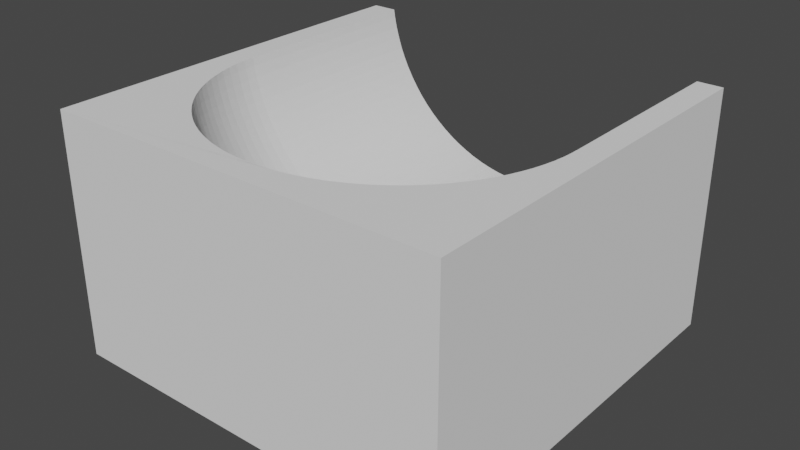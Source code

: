 # Source: duplo006.blend  (saved by Blender 2.91.10; exported with 4.5.12 LTS)
import bpy
from mathutils import Matrix  # noqa: F401  (used for matrix-valued properties, if any)

bpy.ops.wm.read_factory_settings(use_empty=True)
scene = bpy.context.scene
scene.name = 'Scene'

# ---- collections
col_collection = bpy.data.collections.new('Collection'); scene.collection.children.link(col_collection)

# ---- world
world_world = bpy.data.worlds.new('World'); scene.world = world_world
world_world.use_nodes = True; world_world.node_tree.nodes.clear()
_N = world_world.node_tree.nodes; _L = world_world.node_tree.links
n0 = _N.new('ShaderNodeOutputWorld'); n0.name = 'World Output'; n0.location = (300, 300)
n1 = _N.new('ShaderNodeBackground'); n1.name = 'Background'; n1.location = (10, 300)
n1.inputs[0].default_value = (0.05088, 0.05088, 0.05088, 1.0)
_L.new(n1.outputs[0], n0.inputs[0])
n0.is_active_output = True
world_world.color = (0.05088, 0.05088, 0.05088)
world_world.use_sun_shadow = False
world_world.sun_shadow_jitter_overblur = 0.0

# ---- meshes
me_end = bpy.data.meshes.new('End')
me_end.from_pydata([(-15.85, -15.85, -9.6), (-15.85, -15.85, 9.6), (-15.85, 15.85, -9.6), (-15.85, 15.85, 9.6), (15.85, -15.85, -9.6), (15.85, -15.85, 9.6), (12.86, -6.825, -9.6), (14.45, -9.175, -9.6), (12.86, -9.175, -9.6), (14.45, 14.45, -9.6), (15.85, 15.85, -9.6), (-14.45, -9.175, -9.6), (-14.45, -14.45, -9.6), (-9.175, -14.45, -9.6), (6.825, -14.45, -9.6), (-6.825, -14.45, -9.6), (-9.175, -12.86, -9.6), (14.45, -14.45, -9.6), (9.175, -14.45, -9.6), (6.825, -12.86, -9.6), (9.175, -12.86, -9.6), (-14.45, 9.175, -9.6), (-14.45, 14.45, -9.6), (14.45, 6.825, -9.6), (14.45, -6.825, -9.6), (12.86, 9.175, -9.6), (12.86, 6.825, -9.6), (-9.175, 14.45, -9.6), (-6.825, 12.86, -9.6), (-9.175, 12.86, -9.6), (14.45, 9.175, -9.6), (-6.825, 14.45, -9.6), (9.175, 14.45, -9.6), (6.825, 14.45, -9.6), (9.175, 12.86, -9.6), (6.825, 12.86, -9.6), (-14.45, -6.825, -9.6), (-12.86, -6.825, -9.6), (-12.86, 6.825, -9.6), (-12.86, 9.175, -9.6), (-14.45, 6.825, -9.6), (-12.86, -9.175, -9.6), (-6.825, -12.86, -9.6), (-3.482, 15.85, -1.96), (-4.326, 15.85, -1.715), (-13.75, 15.85, 8.977), (-13.85, 15.85, 9.6), (-13.56, 15.85, 8.118), (-13.31, 15.85, 7.274), (-13.02, 15.85, 6.446), (-12.67, 15.85, 5.639), (-12.27, 15.85, 4.855), (-11.82, 15.85, 4.098), (-11.33, 15.85, 3.371), (-10.79, 15.85, 2.676), (-10.21, 15.85, 2.016), (-9.584, 15.85, 1.394), (-8.924, 15.85, 0.8128), (-8.229, 15.85, 0.2738), (-7.502, 15.85, -0.2206), (-6.745, 15.85, -0.6683), (-5.961, 15.85, -1.068), (-5.154, 15.85, -1.417), (-2.623, 15.85, -2.152), (-1.755, 15.85, -2.29), (-0.8791, 15.85, -2.372), (0.0, 15.85, -2.4), (0.8791, 15.85, -2.372), (1.755, 15.85, -2.29), (2.623, 15.85, -2.152), (3.482, 15.85, -1.96), (4.326, 15.85, -1.715), (5.154, 15.85, -1.417), (5.961, 15.85, -1.068), (6.745, 15.85, -0.6683), (7.502, 15.85, -0.2206), (8.229, 15.85, 0.2738), (8.924, 15.85, 0.8128), (9.584, 15.85, 1.394), (10.21, 15.85, 2.016), (10.79, 15.85, 2.676), (11.33, 15.85, 3.371), (11.82, 15.85, 4.098), (12.27, 15.85, 4.855), (12.67, 15.85, 5.639), (13.02, 15.85, 6.446), (13.31, 15.85, 7.274), (13.56, 15.85, 8.118), (13.75, 15.85, 8.977), (13.85, 15.85, 9.6), (15.85, 15.85, 9.6), (1.655, -13.75, 9.6), (13.85, -4.441e-16, 9.6), (13.84, -4.441e-16, 9.6), (13.84, -0.4398, 9.6), (13.83, -0.6917, 9.6), (13.79, -1.318, 9.6), (13.75, -1.579, 9.6), (13.68, -2.19, 9.6), (13.62, -2.469, 9.6), (13.51, -3.054, 9.6), (13.43, -3.358, 9.6), (13.29, -3.906, 9.6), (13.18, -4.242, 9.6), (13.01, -4.742, 9.6), (12.86, -5.12, 9.6), (12.69, -5.56, 9.6), (12.48, -5.987, 9.6), (12.31, -6.356, 9.6), (12.04, -6.84, 9.6), (11.88, -7.127, 9.6), (11.52, -7.678, 9.6), (11.4, -7.869, 9.6), (10.94, -8.497, 9.6), (10.88, -8.581, 9.6), (10.48, -9.051, 9.6), (10.31, -9.258, 9.6), (10.27, -9.3, 9.6), (9.692, -9.899, 9.6), (9.479, -10.09, 9.6), (9.035, -10.5, 9.6), (-4.299, -13.17, 9.6), (-4.664, -13.04, 9.6), (8.574, -10.87, 9.6), (8.341, -11.06, 9.6), (7.789, -11.45, 9.6), (7.609, -11.58, 9.6), (7.474, -11.66, 9.6), (-3.151, -13.49, 9.6), (-3.205, -13.48, 9.6), (6.837, -12.05, 9.6), (6.155, -12.41, 9.6), (6.032, -12.47, 9.6), (-2.418, -13.64, 9.6), (-2.63, -13.6, 9.6), (5.665, -12.64, 9.6), (5.186, -12.85, 9.6), (5.051, -12.9, 9.6), (-1.655, -13.75, 9.6), (-1.738, -13.74, 9.6), (4.299, -13.17, 9.6), (4.25, -13.19, 9.6), (4.17, -13.21, 9.6), (3.638, -13.36, 9.6), (3.353, -13.44, 9.6), (3.151, -13.49, 9.6), (3.04, -13.51, 9.6), (2.753, -13.57, 9.6), (2.476, -13.63, 9.6), (2.418, -13.64, 9.6), (0.6409, -13.84, 9.6), (0.5135, -13.84, 9.6), (2.306, -13.66, 9.6), (2.13, -13.69, 9.6), (1.878, -13.72, 9.6), (1.799, -13.73, 9.6), (1.269, -13.79, 9.6), (1.126, -13.81, 9.6), (1.546, -13.76, 9.6), (1.453, -13.77, 9.6), (0.8901, -13.83, 9.6), (0.7919, -13.83, 9.6), (1.324, -13.79, 9.6), (1.1, -13.81, 9.6), (0.9467, -13.82, 9.6), (0.9411, -13.82, 9.6), (-0.6582, -13.84, 9.6), (-0.7919, -13.83, 9.6), (0.7877, -13.83, 9.6), (0.6498, -13.84, 9.6), (0.3664, -13.85, 9.6), (0.2527, -13.85, 9.6), (0.501, -13.84, 9.6), (0.3815, -13.85, 9.6), (0.2359, -13.85, 9.6), (0.1081, -13.85, 9.6), (0.0, -13.85, 9.6), (0.1258, -13.85, 9.6), (-0.1434, -13.85, 9.6), (-0.2527, -13.85, 9.6), (-0.01797, -13.85, 9.6), (-0.1258, -13.85, 9.6), (-0.5254, -13.84, 9.6), (-0.6498, -13.84, 9.6), (-0.2691, -13.85, 9.6), (-0.3815, -13.85, 9.6), (-0.3961, -13.85, 9.6), (-0.5135, -13.84, 9.6), (-1.269, -13.79, 9.6), (-1.386, -13.78, 9.6), (-0.7957, -13.83, 9.6), (-0.8901, -13.83, 9.6), (-0.9366, -13.82, 9.6), (-0.9411, -13.82, 9.6), (-1.079, -13.81, 9.6), (-1.1, -13.81, 9.6), (-1.228, -13.8, 9.6), (-1.878, -13.72, 9.6), (-2.13, -13.69, 9.6), (-1.453, -13.77, 9.6), (-1.555, -13.76, 9.6), (-2.899, -13.54, 9.6), (-2.156, -13.68, 9.6), (-2.306, -13.66, 9.6), (-2.389, -13.65, 9.6), (-2.753, -13.57, 9.6), (-3.871, -13.3, 9.6), (-4.25, -13.19, 9.6), (-3.353, -13.44, 9.6), (-3.527, -13.4, 9.6), (-3.638, -13.36, 9.6), (-13.79, -1.318, 9.6), (-13.8, -1.064, 9.6), (-4.269, -13.18, 9.6), (-5.051, -12.9, 9.6), (-5.117, -12.87, 9.6), (-5.186, -12.85, 9.6), (-5.57, -12.68, 9.6), (-6.032, -12.47, 9.6), (-6.076, -12.45, 9.6), (-6.155, -12.41, 9.6), (-6.576, -12.19, 9.6), (-6.837, -12.05, 9.6), (-7.103, -11.89, 9.6), (-7.609, -11.58, 9.6), (-7.655, -11.55, 9.6), (-7.789, -11.45, 9.6), (-8.193, -11.17, 9.6), (-8.341, -11.06, 9.6), (-8.733, -10.75, 9.6), (-9.035, -10.5, 9.6), (-9.275, -10.28, 9.6), (-9.692, -9.899, 9.6), (-9.81, -9.777, 9.6), (-10.31, -9.258, 9.6), (-10.33, -9.231, 9.6), (-10.48, -9.051, 9.6), (-10.82, -8.646, 9.6), (-10.88, -8.581, 9.6), (-11.29, -8.023, 9.6), (-11.4, -7.869, 9.6), (-11.73, -7.364, 9.6), (-11.88, -7.127, 9.6), (-12.13, -6.67, 9.6), (-12.31, -6.356, 9.6), (-12.5, -5.944, 9.6), (-12.69, -5.56, 9.6), (-12.83, -5.189, 9.6), (-13.01, -4.742, 9.6), (-13.12, -4.406, 9.6), (-13.29, -3.906, 9.6), (-13.37, -3.599, 9.6), (-13.51, -3.054, 9.6), (-13.56, -2.771, 9.6), (-13.68, -2.19, 9.6), (-13.71, -1.925, 9.6), (-13.84, -0.4398, 9.6), (-13.84, -4.441e-16, 9.6), (-13.85, -4.441e-16, 9.6), (-14.45, -9.175, -4.0), (-14.45, -14.45, -4.0), (-12.76, -9.175, -9.295), (-12.86, -9.175, -9.295), (-12.76, -9.175, -4.0), (-12.86, -6.825, -9.295), (-14.45, -6.825, -4.0), (-12.76, -6.825, -4.0), (-12.76, -6.825, -9.295), (-14.45, 6.825, -4.0), (-12.76, 6.825, -9.295), (-12.86, 6.825, -9.295), (-12.76, 6.825, -4.0), (-12.86, 9.175, -9.295), (-14.45, 9.175, -4.0), (-12.76, 9.175, -4.0), (-12.76, 9.175, -9.295), (-14.45, 14.45, -4.0), (-9.175, 14.45, -4.0), (-9.175, 12.76, -9.295), (-9.175, 12.76, -4.0), (-9.175, 12.86, -9.295), (-6.825, 12.86, -9.295), (-6.825, 12.76, -4.0), (-6.825, 12.76, -9.295), (-6.825, 14.45, -4.0), (6.825, 14.45, -4.0), (6.825, 12.76, -9.295), (6.825, 12.76, -4.0), (6.825, 12.86, -9.295), (9.175, 12.86, -9.295), (9.175, 12.76, -4.0), (9.175, 12.76, -9.295), (9.175, 14.45, -4.0), (14.45, 14.45, -4.0), (14.45, 9.175, -4.0), (12.76, 9.175, -9.295), (12.76, 9.175, -4.0), (12.86, 9.175, -9.295), (12.86, 6.825, -9.295), (12.76, 6.825, -4.0), (12.76, 6.825, -9.295), (14.45, 6.825, -4.0), (14.45, -6.825, -4.0), (12.76, -6.825, -9.295), (12.76, -6.825, -4.0), (12.86, -6.825, -9.295), (12.86, -9.175, -9.295), (12.76, -9.175, -4.0), (12.76, -9.175, -9.295), (14.45, -9.175, -4.0), (14.45, -14.45, -4.0), (9.175, -14.45, -4.0), (9.175, -12.76, -9.295), (9.175, -12.86, -9.295), (9.175, -12.76, -4.0), (6.825, -12.86, -9.295), (6.825, -14.45, -4.0), (6.825, -12.76, -4.0), (6.825, -12.76, -9.295), (-6.825, -14.45, -4.0), (-6.825, -12.76, -9.295), (-6.825, -12.86, -9.295), (-6.825, -12.76, -4.0), (-9.175, -12.86, -9.295), (-9.175, -14.45, -4.0), (-9.175, -12.76, -4.0), (-9.175, -12.76, -9.295), (13.75, -5.825e-16, 8.977), (13.56, -7.731e-16, 8.118), (13.31, -9.606e-16, 7.274), (13.02, -1.144e-15, 6.446), (12.67, -1.324e-15, 5.639), (12.27, -1.498e-15, 4.855), (11.82, -1.666e-15, 4.098), (11.33, -1.827e-15, 3.371), (10.79, -1.982e-15, 2.676), (10.21, -2.128e-15, 2.016), (9.584, -2.266e-15, 1.394), (8.924, -2.395e-15, 0.8128), (8.229, -2.515e-15, 0.2738), (7.502, -2.625e-15, -0.2206), (6.745, -2.724e-15, -0.6683), (5.961, -2.813e-15, -1.068), (5.154, -2.89e-15, -1.417), (4.326, -2.956e-15, -1.715), (3.482, -3.011e-15, -1.96), (2.623, -3.054e-15, -2.152), (1.755, -3.084e-15, -2.29), (0.8791, -3.102e-15, -2.372), (0.0, -3.109e-15, -2.4), (-0.8791, -3.102e-15, -2.372), (-1.755, -3.084e-15, -2.29), (-2.623, -3.054e-15, -2.152), (-3.482, -3.011e-15, -1.96), (-4.326, -2.956e-15, -1.715), (-5.154, -2.89e-15, -1.417), (-5.961, -2.813e-15, -1.068), (-6.745, -2.724e-15, -0.6683), (-7.502, -2.625e-15, -0.2206), (-8.229, -2.515e-15, 0.2738), (-8.924, -2.395e-15, 0.8128), (-9.584, -2.266e-15, 1.394), (-10.21, -2.128e-15, 2.016), (-10.79, -1.982e-15, 2.676), (-11.33, -1.827e-15, 3.371), (-11.82, -1.666e-15, 4.098), (-12.27, -1.498e-15, 4.855), (-12.67, -1.324e-15, 5.639), (-13.02, -1.144e-15, 6.446), (-13.31, -9.606e-16, 7.274), (-13.56, -7.731e-16, 8.118), (-13.75, -5.825e-16, 8.977), (-13.55, -7.727e-16, 8.12), (-13.31, -9.601e-16, 7.276), (-13.01, -1.144e-15, 6.449), (-12.66, -1.323e-15, 5.642), (-12.26, -1.497e-15, 4.859), (-11.81, -1.665e-15, 4.102), (-11.32, -1.826e-15, 3.375), (-10.78, -1.981e-15, 2.68), (-10.2, -2.127e-15, 2.021), (-9.579, -2.265e-15, 1.399), (-8.92, -2.394e-15, 0.8181), (-8.225, -2.514e-15, 0.2794), (-7.498, -2.623e-15, -0.2148), (-6.741, -2.723e-15, -0.6622), (-5.958, -2.811e-15, -1.061), (-5.151, -2.889e-15, -1.41), (-4.324, -2.955e-15, -1.708), (-3.48, -3.009e-15, -1.953), (-2.622, -3.052e-15, -2.145), (-1.754, -3.083e-15, -2.283), (-0.8786, -3.101e-15, -2.365), (0.0, -3.107e-15, -2.393), (0.8786, -3.101e-15, -2.365), (1.754, -3.083e-15, -2.283), (2.622, -3.052e-15, -2.145), (3.48, -3.009e-15, -1.953), (4.324, -2.955e-15, -1.708), (5.151, -2.889e-15, -1.41), (5.958, -2.811e-15, -1.061), (6.741, -2.723e-15, -0.6622), (7.498, -2.623e-15, -0.2148), (8.225, -2.514e-15, 0.2794), (8.92, -2.394e-15, 0.8181), (9.579, -2.265e-15, 1.399), (10.2, -2.127e-15, 2.021), (10.78, -1.981e-15, 2.68), (11.32, -1.826e-15, 3.375), (11.81, -1.665e-15, 4.102), (12.26, -1.497e-15, 4.859), (12.66, -1.323e-15, 5.642), (13.01, -1.144e-15, 6.449), (13.31, -9.601e-16, 7.276), (13.55, -7.727e-16, 8.12), (13.75, -5.822e-16, 8.978), (-13.75, -5.822e-16, 8.978), (-13.75, -0.4398, 8.978), (-13.69, -1.318, 8.988), (-13.58, -2.19, 9.009), (-13.42, -3.054, 9.04), (-13.21, -3.906, 9.081), (-12.94, -4.742, 9.132), (-12.62, -5.56, 9.192), (-12.25, -6.356, 9.263), (-11.84, -7.127, 9.342), (-11.37, -7.869, 9.43), (-10.87, -8.581, 9.527), (-10.71, -8.581, 8.849), (-10.17, -9.258, 8.988), (-9.588, -9.899, 9.138), (-8.967, -10.5, 9.298), (-8.311, -11.06, 9.466), (-8.161, -11.06, 8.948), (-7.484, -11.58, 9.168), (-6.778, -12.05, 9.398), (-6.626, -12.05, 8.977), (-5.91, -12.47, 9.26), (-5.17, -12.85, 9.553), (-5.031, -12.85, 9.233), (-4.291, -13.17, 9.581), (-4.156, -13.17, 9.315), (-4.004, -13.17, 9.059), (-3.298, -13.44, 9.507), (-3.16, -13.44, 9.304), (-3.01, -13.44, 9.11), (-2.847, -13.44, 8.926), (-2.226, -13.66, 9.509), (-2.091, -13.66, 9.374), (-1.947, -13.66, 9.247), (-1.795, -13.66, 9.129), (-1.636, -13.66, 9.021), (-1.471, -13.66, 8.924), (-1.3, -13.66, 8.837), (-1.124, -13.66, 8.76), (-0.8062, -13.83, 9.564), (-0.6768, -13.83, 9.517), (-0.5447, -13.83, 9.479), (-0.4104, -13.83, 9.449), (-0.2745, -13.83, 9.427), (-0.1375, -13.83, 9.414), (0.0, -13.83, 9.41), (0.1375, -13.83, 9.414), (0.2745, -13.83, 9.427), (0.4104, -13.83, 9.449), (0.5447, -13.83, 9.479), (0.6768, -13.83, 9.517), (0.8062, -13.83, 9.564), (1.3, -13.66, 8.837), (1.471, -13.66, 8.924), (1.636, -13.66, 9.021), (1.795, -13.66, 9.129), (1.947, -13.66, 9.247), (2.091, -13.66, 9.374), (2.226, -13.66, 9.509), (3.01, -13.44, 9.11), (3.16, -13.44, 9.304), (3.298, -13.44, 9.507), (4.156, -13.17, 9.315), (4.291, -13.17, 9.581), (5.17, -12.85, 9.553), (5.91, -12.47, 9.26), (6.778, -12.05, 9.398), (7.484, -11.58, 9.168), (8.311, -11.06, 9.466), (8.967, -10.5, 9.298), (9.588, -9.899, 9.138), (10.17, -9.258, 8.988), (10.87, -8.581, 9.527), (11.37, -7.869, 9.43), (11.84, -7.127, 9.342), (12.25, -6.356, 9.263), (12.62, -5.56, 9.192), (12.94, -4.742, 9.132), (13.21, -3.906, 9.081), (13.42, -3.054, 9.04), (13.58, -2.19, 9.009), (13.69, -1.318, 8.988), (13.75, -0.4398, 8.978), (0.4161, -6.614, -4.0), (-0.4161, -6.614, -4.0), (-6.627, 0.0, -4.0), (-6.162, -2.44, -4.0), (-5.808, -3.193, -4.0), (-6.575, -0.8306, -4.0), (-6.419, -1.648, -4.0), (-1.242, 6.51, -4.0), (-0.4161, 6.614, -4.0), (0.4161, 6.614, -4.0), (1.242, 6.51, -4.0), (2.048, 6.303, -4.0), (2.822, 5.997, -4.0), (3.551, 5.596, -4.0), (5.362, 3.895, -4.0), (5.808, 3.193, -4.0), (1.242, -6.51, -4.0), (5.808, -3.193, -4.0), (5.362, -3.895, -4.0), (2.048, -6.303, -4.0), (2.822, -5.997, -4.0), (3.551, -5.596, -4.0), (4.224, -5.106, -4.0), (4.831, -4.537, -4.0), (6.162, -2.44, -4.0), (6.419, -1.648, -4.0), (6.575, -0.8306, -4.0), (6.627, 0.0, -4.0), (6.162, 2.44, -4.0), (4.224, 5.106, -4.0), (4.831, 4.537, -4.0), (-2.048, 6.303, -4.0), (-2.822, 5.997, -4.0), (-3.551, 5.596, -4.0), (-4.224, 5.106, -4.0), (-4.831, 4.537, -4.0), (-5.362, 3.895, -4.0), (-5.808, 3.193, -4.0), (-6.162, 2.44, -4.0), (-6.419, 1.648, -4.0), (-6.575, 0.8306, -4.0), (6.419, 1.648, -4.0), (-5.362, -3.895, -4.0), (-4.831, -4.537, -4.0), (-4.224, -5.106, -4.0), (-3.551, -5.596, -4.0), (-2.822, -5.997, -4.0), (-2.048, -6.303, -4.0), (-1.242, -6.51, -4.0), (6.575, 0.8306, -4.0), (13.55, -0.4398, 8.12), (13.31, -0.4398, 7.276), (13.01, -0.4398, 6.449), (12.66, -0.4398, 5.642), (12.26, -0.4398, 4.859), (11.81, -0.4398, 4.102), (11.32, -0.4398, 3.375), (10.78, -0.4398, 2.68), (10.2, -0.4398, 2.021), (9.579, -0.4398, 1.399), (8.92, -0.4398, 0.8181), (8.225, -0.4398, 0.2794), (7.498, -0.4398, -0.2148), (6.741, -0.4398, -0.6622), (5.958, -0.4398, -1.061), (5.151, -0.4398, -1.41), (4.324, -0.4398, -1.708), (3.48, -0.4398, -1.953), (2.622, -0.4398, -2.145), (1.754, -0.4398, -2.283), (0.8786, -0.4398, -2.365), (0.0, -0.4398, -2.393), (-0.8786, -0.4398, -2.365), (-1.754, -0.4398, -2.283), (-2.622, -0.4398, -2.145), (-3.48, -0.4398, -1.953), (-4.324, -0.4398, -1.708), (-5.151, -0.4398, -1.41), (-5.958, -0.4398, -1.061), (-6.741, -0.4398, -0.6622), (-7.498, -0.4398, -0.2148), (-8.225, -0.4398, 0.2794), (-8.92, -0.4398, 0.8181), (-9.579, -0.4398, 1.399), (-10.2, -0.4398, 2.021), (-10.78, -0.4398, 2.68), (-11.32, -0.4398, 3.375), (-11.81, -0.4398, 4.102), (-12.26, -0.4398, 4.859), (-12.66, -0.4398, 5.642), (-13.01, -0.4398, 6.449), (-13.31, -0.4398, 7.276), (-13.55, -0.4398, 8.12), (-13.5, -1.318, 8.134), (-13.39, -2.19, 8.161), (-13.23, -3.054, 8.202), (-13.02, -3.906, 8.257), (-12.76, -4.742, 8.324), (-12.44, -5.56, 8.405), (-12.08, -6.356, 8.498), (-11.67, -7.127, 8.603), (-11.22, -7.869, 8.72), (-10.52, -8.581, 8.182), (-11.01, -7.869, 8.022), (-9.988, -9.258, 8.355), (-9.415, -9.899, 8.541), (-8.805, -10.5, 8.739), (-7.978, -11.06, 8.441), (-8.608, -10.5, 8.192), (-7.317, -11.58, 8.703), (-6.448, -12.05, 8.566), (-7.12, -11.58, 8.249), (-5.751, -12.47, 8.894), (-4.872, -12.85, 8.921), (-5.57, -12.47, 8.538), (-4.695, -12.85, 8.621), (-3.837, -13.17, 8.813), (-4.498, -12.85, 8.332), (-3.654, -13.17, 8.577), (-3.457, -13.17, 8.354), (-2.674, -13.44, 8.753), (-3.246, -13.17, 8.143), (-2.49, -13.44, 8.59), (-2.296, -13.44, 8.44), (-2.093, -13.44, 8.302), (-1.882, -13.44, 8.177), (-1.663, -13.44, 8.066), (-1.438, -13.44, 7.968), (-0.9437, -13.66, 8.695), (-1.207, -13.44, 7.885), (-0.7595, -13.66, 8.642), (-0.5723, -13.66, 8.6), (-0.3828, -13.66, 8.57), (-0.1918, -13.66, 8.552), (0.0, -13.66, 8.546), (0.1918, -13.66, 8.552), (0.3828, -13.66, 8.57), (0.5723, -13.66, 8.6), (0.7595, -13.66, 8.642), (0.9437, -13.66, 8.695), (1.124, -13.66, 8.76), (1.882, -13.44, 8.177), (1.663, -13.44, 8.066), (2.093, -13.44, 8.302), (2.296, -13.44, 8.44), (2.49, -13.44, 8.59), (2.674, -13.44, 8.753), (2.847, -13.44, 8.926), (3.837, -13.17, 8.813), (3.654, -13.17, 8.577), (4.004, -13.17, 9.059), (5.031, -12.85, 9.233), (4.872, -12.85, 8.921), (5.751, -12.47, 8.894), (6.626, -12.05, 8.977), (7.317, -11.58, 8.703), (8.161, -11.06, 8.948), (8.805, -10.5, 8.739), (9.415, -9.899, 8.541), (9.988, -9.258, 8.355), (10.71, -8.581, 8.849), (11.22, -7.869, 8.72), (11.67, -7.127, 8.603), (12.08, -6.356, 8.498), (12.44, -5.56, 8.405), (12.76, -4.742, 8.324), (13.02, -3.906, 8.257), (13.23, -3.054, 8.202), (13.39, -2.19, 8.161), (13.5, -1.318, 8.134), (-6.627, 0.0, -9.45), (-6.575, 0.8306, -9.45), (-6.575, -0.8306, -9.45), (-6.419, 1.648, -9.45), (-6.162, 2.44, -9.45), (-5.808, 3.193, -9.45), (-5.362, 3.895, -9.45), (-4.831, 4.537, -9.45), (-4.224, 5.106, -9.45), (-3.551, 5.596, -9.45), (-2.822, 5.997, -9.45), (-2.048, 6.303, -9.45), (-1.242, 6.51, -9.45), (-0.4161, 6.614, -9.45), (0.4161, 6.614, -9.45), (1.242, 6.51, -9.45), (2.048, 6.303, -9.45), (2.822, 5.997, -9.45), (3.551, 5.596, -9.45), (4.224, 5.106, -9.45), (4.831, 4.537, -9.45), (5.362, 3.895, -9.45), (5.808, 3.193, -9.45), (6.162, 2.44, -9.45), (6.419, 1.648, -9.45), (6.575, 0.8306, -9.45), (6.627, 0.0, -9.45), (6.575, -0.8306, -9.45), (6.419, -1.648, -9.45), (6.162, -2.44, -9.45), (5.808, -3.193, -9.45), (5.362, -3.895, -9.45), (4.831, -4.537, -9.45), (4.224, -5.106, -9.45), (3.551, -5.596, -9.45), (2.822, -5.997, -9.45), (2.048, -6.303, -9.45), (1.242, -6.51, -9.45), (0.4161, -6.614, -9.45), (-0.4161, -6.614, -9.45), (-1.242, -6.51, -9.45), (-2.048, -6.303, -9.45), (-2.822, -5.997, -9.45), (-3.551, -5.596, -9.45), (-4.224, -5.106, -9.45), (-4.831, -4.537, -9.45), (-5.362, -3.895, -9.45), (-5.808, -3.193, -9.45), (-6.162, -2.44, -9.45), (-6.419, -1.648, -9.45), (13.26, -1.318, 7.293), (12.96, -1.318, 6.469), (12.61, -1.318, 5.666), (12.21, -1.318, 4.885), (11.77, -1.318, 4.132), (11.28, -1.318, 3.408), (10.74, -1.318, 2.716), (10.16, -1.318, 2.059), (9.541, -1.318, 1.44), (8.884, -1.318, 0.8607), (8.192, -1.318, 0.324), (7.468, -1.318, -0.1681), (6.715, -1.318, -0.6138), (5.934, -1.318, -1.011), (5.131, -1.318, -1.359), (4.307, -1.318, -1.656), (3.466, -1.318, -1.9), (2.612, -1.318, -2.091), (1.747, -1.318, -2.228), (0.8752, -1.318, -2.31), (0.0, -1.318, -2.338), (-0.8752, -1.318, -2.31), (-1.747, -1.318, -2.228), (-2.612, -1.318, -2.091), (-3.466, -1.318, -1.9), (-4.307, -1.318, -1.656), (-5.131, -1.318, -1.359), (-5.934, -1.318, -1.011), (-6.715, -1.318, -0.6138), (-7.468, -1.318, -0.1681), (-8.192, -1.318, 0.324), (-8.884, -1.318, 0.8607), (-9.541, -1.318, 1.44), (-10.16, -1.318, 2.059), (-10.74, -1.318, 2.716), (-11.28, -1.318, 3.408), (-11.77, -1.318, 4.132), (-12.21, -1.318, 4.885), (-12.61, -1.318, 5.666), (-12.96, -1.318, 6.469), (-13.26, -1.318, 7.293), (-13.15, -2.19, 7.327), (-12.99, -3.054, 7.378), (-12.79, -3.906, 7.446), (-12.53, -4.742, 7.53), (-12.22, -5.56, 7.63), (-11.86, -6.356, 7.745), (-11.46, -7.127, 7.876), (-10.77, -7.869, 7.337), (-11.2, -7.127, 7.164), (-10.29, -8.581, 7.528), (-9.764, -9.258, 7.734), (-9.204, -9.899, 7.956), (-8.377, -10.5, 7.658), (-8.957, -9.899, 7.385), (-7.764, -11.06, 7.947), (-6.896, -11.58, 7.809), (-7.519, -11.06, 7.466), (-6.245, -12.05, 8.167), (-5.366, -12.47, 8.194), (-6.017, -12.05, 7.781), (-5.142, -12.47, 7.864), (-4.284, -12.85, 8.056), (-4.897, -12.47, 7.549), (-4.053, -12.85, 7.794), (-3.806, -12.85, 7.547), (-3.023, -13.17, 7.946), (-3.544, -12.85, 7.316), (-2.787, -13.17, 7.763), (-2.541, -13.17, 7.596), (-2.285, -13.17, 7.444), (-2.019, -13.17, 7.309), (-1.746, -13.17, 7.191), (-1.465, -13.17, 7.09), (-0.9714, -13.44, 7.817), (-1.179, -13.17, 7.007), (-0.7319, -13.44, 7.763), (-0.4895, -13.44, 7.725), (-0.2453, -13.44, 7.702), (0.0, -13.44, 7.694), (0.2453, -13.44, 7.702), (0.4895, -13.44, 7.725), (0.7319, -13.44, 7.763), (0.9714, -13.44, 7.817), (1.207, -13.44, 7.885), (1.438, -13.44, 7.968), (2.541, -13.17, 7.596), (2.285, -13.17, 7.444), (2.019, -13.17, 7.309), (2.787, -13.17, 7.763), (3.023, -13.17, 7.946), (3.246, -13.17, 8.143), (3.457, -13.17, 8.354), (4.695, -12.85, 8.621), (4.498, -12.85, 8.332), (4.284, -12.85, 8.056), (5.57, -12.47, 8.538), (6.448, -12.05, 8.566), (7.12, -11.58, 8.249), (7.978, -11.06, 8.441), (8.608, -10.5, 8.192), (9.204, -9.899, 7.956), (9.764, -9.258, 7.734), (10.52, -8.581, 8.182), (11.01, -7.869, 8.022), (11.46, -7.127, 7.876), (11.86, -6.356, 7.745), (12.22, -5.56, 7.63), (12.53, -4.742, 7.53), (12.79, -3.906, 7.446), (12.99, -3.054, 7.378), (13.15, -2.19, 7.327), (-6.377, 0.8056, -9.45), (-5.976, 2.366, -9.45), (-5.632, 3.096, -9.45), (-5.2, 3.778, -9.45), (-4.685, 4.4, -9.45), (-4.097, 4.952, -9.45), (-3.444, 5.427, -9.45), (-2.737, 5.816, -9.45), (-1.986, 6.113, -9.45), (-1.204, 6.314, -9.45), (-0.4036, 6.415, -9.45), (0.4036, 6.415, -9.45), (1.204, 6.314, -9.45), (1.986, 6.113, -9.45), (2.737, 5.816, -9.45), (3.444, 5.427, -9.45), (4.097, 4.952, -9.45), (4.685, 4.4, -9.45), (5.2, 3.778, -9.45), (5.632, 3.096, -9.45), (5.976, 2.366, -9.45), (6.377, 0.8056, -9.45), (6.427, 0.0, -9.45), (6.377, -0.8056, -9.45), (6.225, -1.598, -9.45), (5.976, -2.366, -9.45), (5.632, -3.096, -9.45), (5.2, -3.778, -9.45), (4.685, -4.4, -9.45), (4.097, -4.952, -9.45), (3.444, -5.427, -9.45), (2.737, -5.816, -9.45), (1.986, -6.113, -9.45), (1.204, -6.314, -9.45), (0.4036, -6.415, -9.45), (-0.4036, -6.415, -9.45), (-1.204, -6.314, -9.45), (-1.986, -6.113, -9.45), (-2.737, -5.816, -9.45), (-3.444, -5.427, -9.45), (-4.097, -4.952, -9.45), (-4.685, -4.4, -9.45), (-5.632, -3.096, -9.45), (-5.976, -2.366, -9.45), (-6.377, -0.8056, -9.45), (-6.427, 0.0, -9.45), (-6.225, -1.598, -9.45), (-5.2, -3.778, -9.45), (6.225, 1.598, -9.45), (-6.225, 1.598, -9.45), (12.86, -2.19, 6.51), (12.51, -2.19, 5.712), (12.12, -2.19, 4.938), (11.68, -2.19, 4.191), (11.19, -2.19, 3.472), (10.65, -2.19, 2.786), (10.08, -2.19, 2.134), (9.466, -2.19, 1.52), (8.814, -2.19, 0.9456), (8.128, -2.19, 0.4132), (7.409, -2.19, -0.07506), (6.662, -2.19, -0.5173), (5.888, -2.19, -0.9116), (5.09, -2.19, -1.257), (4.273, -2.19, -1.551), (3.439, -2.19, -1.793), (2.591, -2.19, -1.983), (1.733, -2.19, -2.119), (0.8682, -2.19, -2.2), (0.0, -2.19, -2.228), (-0.8682, -2.19, -2.2), (-1.733, -2.19, -2.119), (-2.591, -2.19, -1.983), (-3.439, -2.19, -1.793), (-4.273, -2.19, -1.551), (-5.09, -2.19, -1.257), (-5.888, -2.19, -0.9116), (-6.662, -2.19, -0.5173), (-7.409, -2.19, -0.07506), (-8.128, -2.19, 0.4132), (-8.814, -2.19, 0.9456), (-9.466, -2.19, 1.52), (-10.08, -2.19, 2.134), (-10.65, -2.19, 2.786), (-11.19, -2.19, 3.472), (-11.68, -2.19, 4.191), (-12.12, -2.19, 4.938), (-12.51, -2.19, 5.712), (-12.86, -2.19, 6.51), (-12.7, -3.054, 6.57), (-12.5, -3.906, 6.651), (-12.25, -4.742, 6.751), (-11.95, -5.56, 6.87), (-11.6, -6.356, 7.008), (-10.9, -7.127, 6.469), (-11.29, -6.356, 6.289), (-10.48, -7.869, 6.67), (-10.01, -8.581, 6.89), (-9.502, -9.258, 7.129), (-8.675, -9.899, 6.831), (-9.203, -9.258, 6.541), (-8.113, -10.5, 7.14), (-7.245, -11.06, 7.002), (-7.817, -10.5, 6.639), (-6.644, -11.58, 7.383), (-5.766, -12.05, 7.411), (-6.366, -11.58, 6.975), (-5.491, -12.05, 7.057), (-4.633, -12.47, 7.249), (-5.195, -12.05, 6.722), (-4.351, -12.47, 6.967), (-4.051, -12.47, 6.703), (-3.268, -12.85, 7.102), (-3.736, -12.47, 6.458), (-2.979, -12.85, 6.905), (-2.679, -12.85, 6.728), (-2.367, -12.85, 6.569), (-2.047, -12.85, 6.43), (-1.718, -12.85, 6.312), (-1.383, -12.85, 6.215), (-0.8886, -13.17, 6.942), (-1.042, -12.85, 6.138), (-0.5944, -13.17, 6.895), (-0.2978, -13.17, 6.867), (0.0, -13.17, 6.858), (0.2978, -13.17, 6.867), (0.5944, -13.17, 6.895), (0.8886, -13.17, 6.942), (1.179, -13.17, 7.007), (1.465, -13.17, 7.09), (1.746, -13.17, 7.191), (3.268, -12.85, 7.102), (2.979, -12.85, 6.905), (2.679, -12.85, 6.728), (2.367, -12.85, 6.569), (3.544, -12.85, 7.316), (3.806, -12.85, 7.547), (4.053, -12.85, 7.794), (5.366, -12.47, 8.194), (5.142, -12.47, 7.864), (4.897, -12.47, 7.549), (6.245, -12.05, 8.167), (6.896, -11.58, 7.809), (7.764, -11.06, 7.947), (8.377, -10.5, 7.658), (8.957, -9.899, 7.385), (9.502, -9.258, 7.129), (10.29, -8.581, 7.528), (10.77, -7.869, 7.337), (11.2, -7.127, 7.164), (11.6, -6.356, 7.008), (11.95, -5.56, 6.87), (12.25, -4.742, 6.751), (12.5, -3.906, 6.651), (12.7, -3.054, 6.57), (-6.427, 0.0, -9.6), (-6.377, -0.8056, -9.6), (-6.377, 0.8056, -9.6), (-6.225, 1.598, -9.6), (-5.976, 2.366, -9.6), (-5.632, 3.096, -9.6), (-5.2, 3.778, -9.6), (-4.685, 4.4, -9.6), (-4.097, 4.952, -9.6), (-3.444, 5.427, -9.6), (-2.737, 5.816, -9.6), (-1.986, 6.113, -9.6), (-1.204, 6.314, -9.6), (-0.4036, 6.415, -9.6), (0.4036, 6.415, -9.6), (1.204, 6.314, -9.6), (1.986, 6.113, -9.6), (2.737, 5.816, -9.6), (3.444, 5.427, -9.6), (4.097, 4.952, -9.6), (4.685, 4.4, -9.6), (5.2, 3.778, -9.6), (5.632, 3.096, -9.6), (5.976, 2.366, -9.6), (6.225, 1.598, -9.6), (6.377, 0.8056, -9.6), (6.427, 0.0, -9.6), (6.377, -0.8056, -9.6), (6.225, -1.598, -9.6), (5.976, -2.366, -9.6), (5.632, -3.096, -9.6), (5.2, -3.778, -9.6), (4.685, -4.4, -9.6), (4.097, -4.952, -9.6), (3.444, -5.427, -9.6), (2.737, -5.816, -9.6), (1.986, -6.113, -9.6), (1.204, -6.314, -9.6), (0.4036, -6.415, -9.6), (-0.4036, -6.415, -9.6), (-1.204, -6.314, -9.6), (-1.986, -6.113, -9.6), (-2.737, -5.816, -9.6), (-3.444, -5.427, -9.6), (-4.097, -4.952, -9.6), (-4.685, -4.4, -9.6), (-5.2, -3.778, -9.6), (-5.632, -3.096, -9.6), (-5.976, -2.366, -9.6), (-6.225, -1.598, -9.6), (12.36, -3.054, 5.783), (11.97, -3.054, 5.018), (11.54, -3.054, 4.279), (11.05, -3.054, 3.569), (10.53, -3.054, 2.891), (9.96, -3.054, 2.247), (9.353, -3.054, 1.64), (8.709, -3.054, 1.073), (8.031, -3.054, 0.5465), (7.321, -3.054, 0.06409), (6.582, -3.054, -0.3728), (5.817, -3.054, -0.7625), (5.03, -3.054, -1.103), (4.222, -3.054, -1.394), (3.398, -3.054, -1.634), (2.56, -3.054, -1.821), (1.712, -3.054, -1.955), (0.8579, -3.054, -2.036), (0.0, -3.054, -2.063), (-0.8579, -3.054, -2.036), (-1.712, -3.054, -1.955), (-2.56, -3.054, -1.821), (-3.398, -3.054, -1.634), (-4.222, -3.054, -1.394), (-5.03, -3.054, -1.103), (-5.817, -3.054, -0.7625), (-6.582, -3.054, -0.3728), (-7.321, -3.054, 0.06409), (-8.031, -3.054, 0.5465), (-8.709, -3.054, 1.073), (-9.353, -3.054, 1.64), (-9.96, -3.054, 2.247), (-10.53, -3.054, 2.891), (-11.05, -3.054, 3.569), (-11.54, -3.054, 4.279), (-11.97, -3.054, 5.018), (-12.36, -3.054, 5.783), (-12.16, -3.906, 5.876), (-11.92, -4.742, 5.991), (-11.63, -5.56, 6.129), (-10.93, -6.356, 5.591), (-11.26, -5.56, 5.41), (-10.56, -7.127, 5.795), (-10.15, -7.869, 6.022), (-9.694, -8.581, 6.271), (-8.867, -9.258, 5.973), (-9.34, -8.581, 5.673), (-8.358, -9.899, 6.296), (-7.49, -10.5, 6.158), (-8.009, -9.899, 5.781), (-6.942, -11.06, 6.556), (-6.063, -11.58, 6.584), (-6.612, -11.06, 6.13), (-5.736, -11.58, 6.213), (-4.878, -12.05, 6.405), (-5.387, -11.58, 5.864), (-4.543, -12.05, 6.109), (-4.189, -12.05, 5.834), (-3.406, -12.47, 6.234), (-3.819, -12.05, 5.583), (-3.062, -12.47, 6.03), (-2.706, -12.47, 5.849), (-2.34, -12.47, 5.69), (-1.964, -12.47, 5.555), (-1.581, -12.47, 5.444), (-1.191, -12.47, 5.357), (-0.6969, -12.85, 6.084), (-0.7966, -12.47, 5.294), (-0.3491, -12.85, 6.051), (0.0, -12.85, 6.04), (0.3491, -12.85, 6.051), (0.6969, -12.85, 6.084), (1.042, -12.85, 6.138), (1.383, -12.85, 6.215), (1.718, -12.85, 6.312), (2.047, -12.85, 6.43), (4.051, -12.47, 6.703), (3.736, -12.47, 6.458), (3.406, -12.47, 6.234), (3.062, -12.47, 6.03), (2.706, -12.47, 5.849), (4.351, -12.47, 6.967), (4.633, -12.47, 7.249), (6.017, -12.05, 7.781), (5.766, -12.05, 7.411), (5.491, -12.05, 7.057), (6.644, -11.58, 7.383), (7.519, -11.06, 7.466), (8.113, -10.5, 7.14), (8.675, -9.899, 6.831), (9.203, -9.258, 6.541), (10.01, -8.581, 6.89), (10.48, -7.869, 6.67), (10.9, -7.127, 6.469), (11.29, -6.356, 6.289), (11.63, -5.56, 6.129), (11.92, -4.742, 5.991), (12.16, -3.906, 5.876), (-4.31, 3.131, -9.6), (-3.396, 4.105, -9.6), (-2.855, 4.498, -9.6), (-1.646, 5.067, -9.6), (-0.9982, 5.233, -9.6), (-0.3345, 5.317, -9.6), (0.3345, 5.317, -9.6), (1.646, 5.067, -9.6), (2.268, 4.82, -9.6), (2.855, 4.498, -9.6), (3.396, 4.105, -9.6), (3.883, 3.647, -9.6), (4.31, 3.131, -9.6), (4.668, 2.566, -9.6), (4.953, 1.961, -9.6), (5.16, 1.325, -9.6), (5.327, 0.0, -9.6), (5.285, -0.6677, -9.6), (5.16, -1.325, -9.6), (4.953, -1.961, -9.6), (4.668, -2.566, -9.6), (4.31, -3.131, -9.6), (3.883, -3.647, -9.6), (3.396, -4.105, -9.6), (2.268, -4.82, -9.6), (1.646, -5.067, -9.6), (0.9982, -5.233, -9.6), (0.3345, -5.317, -9.6), (-0.9982, -5.233, -9.6), (-1.646, -5.067, -9.6), (-2.855, -4.498, -9.6), (-3.883, -3.647, -9.6), (-5.285, -0.6677, -9.6), (-5.327, 0.0, -9.6), (-5.16, -1.325, -9.6), (-4.953, -1.961, -9.6), (-4.668, -2.566, -9.6), (-4.31, -3.131, -9.6), (-3.396, -4.105, -9.6), (-2.268, -4.82, -9.6), (-0.3345, -5.317, -9.6), (2.855, -4.498, -9.6), (5.285, 0.6677, -9.6), (0.9982, 5.233, -9.6), (-2.268, 4.82, -9.6), (-3.883, 3.647, -9.6), (-4.668, 2.566, -9.6), (-5.16, 1.325, -9.6), (-4.953, 1.961, -9.6), (-5.285, 0.6677, -9.6), (11.78, -3.906, 5.123), (11.35, -3.906, 4.396), (10.88, -3.906, 3.698), (10.36, -3.906, 3.03), (9.8, -3.906, 2.397), (9.203, -3.906, 1.8), (8.57, -3.906, 1.241), (7.902, -3.906, 0.7235), (7.204, -3.906, 0.2488), (6.477, -3.906, -0.1812), (5.724, -3.906, -0.5646), (4.949, -3.906, -0.9), (4.154, -3.906, -1.186), (3.343, -3.906, -1.422), (2.519, -3.906, -1.606), (1.685, -3.906, -1.738), (0.8442, -3.906, -1.818), (0.0, -3.906, -1.844), (-0.8442, -3.906, -1.818), (-1.685, -3.906, -1.738), (-2.519, -3.906, -1.606), (-3.343, -3.906, -1.422), (-4.154, -3.906, -1.186), (-4.949, -3.906, -0.9), (-5.724, -3.906, -0.5646), (-6.477, -3.906, -0.1812), (-7.204, -3.906, 0.2488), (-7.902, -3.906, 0.7235), (-8.57, -3.906, 1.241), (-9.203, -3.906, 1.8), (-9.8, -3.906, 2.397), (-10.36, -3.906, 3.03), (-10.88, -3.906, 3.698), (-11.35, -3.906, 4.396), (-11.78, -3.906, 5.123), (-11.54, -4.742, 5.254), (-10.53, -6.356, 4.916), (-10.85, -5.56, 4.715), (-11.12, -4.742, 4.542), (-10.17, -7.127, 5.143), (-9.777, -7.869, 5.396), (-8.949, -8.581, 5.098), (-9.368, -7.869, 4.794), (-8.496, -9.258, 5.427), (-7.628, -9.899, 5.29), (-8.092, -9.258, 4.906), (-7.134, -10.5, 5.699), (-6.255, -11.06, 5.726), (-6.749, -10.5, 5.262), (-5.874, -11.06, 5.345), (-5.016, -11.58, 5.537), (-5.47, -11.06, 4.988), (-4.625, -11.58, 5.234), (-4.217, -11.58, 4.956), (-3.433, -12.05, 5.355), (-3.791, -11.58, 4.704), (-3.034, -12.05, 5.152), (-2.623, -12.05, 4.974), (-2.202, -12.05, 4.822), (-1.772, -12.05, 4.697), (-1.335, -12.05, 4.6), (-0.8932, -12.05, 4.53), (-0.3991, -12.47, 5.257), (-0.4475, -12.05, 4.487), (0.0, -12.47, 5.244), (0.3991, -12.47, 5.257), (0.7966, -12.47, 5.294), (1.191, -12.47, 5.357), (1.581, -12.47, 5.444), (1.964, -12.47, 5.555), (2.34, -12.47, 5.69), (4.878, -12.05, 6.405), (4.543, -12.05, 6.109), (4.189, -12.05, 5.834), (3.819, -12.05, 5.583), (3.433, -12.05, 5.355), (3.034, -12.05, 5.152), (5.195, -12.05, 6.722), (6.366, -11.58, 6.975), (6.063, -11.58, 6.584), (7.245, -11.06, 7.002), (7.817, -10.5, 6.639), (8.358, -9.899, 6.296), (8.867, -9.258, 5.973), (9.694, -8.581, 6.271), (10.15, -7.869, 6.022), (10.56, -7.127, 5.795), (10.93, -6.356, 5.591), (11.26, -5.56, 5.41), (11.54, -4.742, 5.254), (-5.285, 0.6677, -4.0), (-5.327, 0.0, -4.0), (-5.285, -0.6677, -4.0), (-5.16, 1.325, -4.0), (-4.953, 1.961, -4.0), (-4.668, 2.566, -4.0), (-4.31, 3.131, -4.0), (-3.883, 3.647, -4.0), (-3.396, 4.105, -4.0), (-2.855, 4.498, -4.0), (-2.268, 4.82, -4.0), (-1.646, 5.067, -4.0), (-0.9982, 5.233, -4.0), (-0.3345, 5.317, -4.0), (0.3345, 5.317, -4.0), (0.9982, 5.233, -4.0), (1.646, 5.067, -4.0), (2.268, 4.82, -4.0), (2.855, 4.498, -4.0), (3.396, 4.105, -4.0), (3.883, 3.647, -4.0), (4.31, 3.131, -4.0), (4.668, 2.566, -4.0), (4.953, 1.961, -4.0), (5.16, 1.325, -4.0), (5.285, 0.6677, -4.0), (5.327, 0.0, -4.0), (5.285, -0.6677, -4.0), (5.16, -1.325, -4.0), (4.953, -1.961, -4.0), (4.668, -2.566, -4.0), (4.31, -3.131, -4.0), (3.883, -3.647, -4.0), (3.396, -4.105, -4.0), (2.855, -4.498, -4.0), (2.268, -4.82, -4.0), (1.646, -5.067, -4.0), (0.9982, -5.233, -4.0), (0.3345, -5.317, -4.0), (-0.3345, -5.317, -4.0), (-0.9982, -5.233, -4.0), (-1.646, -5.067, -4.0), (-2.268, -4.82, -4.0), (-2.855, -4.498, -4.0), (-3.396, -4.105, -4.0), (-3.883, -3.647, -4.0), (-4.31, -3.131, -4.0), (-4.668, -2.566, -4.0), (-4.953, -1.961, -4.0), (-5.16, -1.325, -4.0), (11.12, -4.742, 4.542), (10.66, -4.742, 3.858), (10.15, -4.742, 3.204), (9.602, -4.742, 2.583), (9.017, -4.742, 1.998), (8.396, -4.742, 1.451), (7.742, -4.742, 0.9434), (7.058, -4.742, 0.4782), (6.346, -4.742, 0.057), (5.609, -4.742, -0.3187), (4.849, -4.742, -0.6473), (4.07, -4.742, -0.9276), (3.276, -4.742, -1.158), (2.468, -4.742, -1.339), (1.651, -4.742, -1.468), (0.8271, -4.742, -1.546), (0.0, -4.742, -1.572), (-0.8271, -4.742, -1.546), (-1.651, -4.742, -1.468), (-2.468, -4.742, -1.339), (-3.276, -4.742, -1.158), (-4.07, -4.742, -0.9276), (-4.849, -4.742, -0.6473), (-5.609, -4.742, -0.3187), (-6.346, -4.742, 0.057), (-7.058, -4.742, 0.4782), (-7.742, -4.742, 0.9434), (-8.396, -4.742, 1.451), (-9.017, -4.742, 1.998), (-9.602, -4.742, 2.583), (-10.15, -4.742, 3.204), (-10.66, -4.742, 3.858), (-10.09, -6.356, 4.268), (-10.39, -5.56, 4.048), (-9.749, -7.127, 4.517), (-8.922, -7.869, 4.219), (-9.285, -7.127, 3.919), (-8.524, -8.581, 4.549), (-7.655, -9.258, 4.411), (-8.064, -8.581, 4.027), (-7.216, -9.899, 4.823), (-6.338, -10.5, 4.851), (-6.777, -9.899, 4.384), (-5.902, -10.5, 4.466), (-5.044, -11.06, 4.658), (-5.442, -10.5, 4.11), (-4.598, -11.06, 4.355), (-4.134, -11.06, 4.081), (-3.351, -11.58, 4.48), (-3.653, -11.06, 3.836), (-2.897, -11.58, 4.283), (-2.432, -11.58, 4.116), (-1.957, -11.58, 3.978), (-1.475, -11.58, 3.87), (-0.9863, -11.58, 3.793), (-0.4941, -11.58, 3.746), (0.0, -12.05, 4.473), (0.0, -11.58, 3.731), (0.4475, -12.05, 4.487), (0.8932, -12.05, 4.53), (1.335, -12.05, 4.6), (1.772, -12.05, 4.697), (2.202, -12.05, 4.822), (2.623, -12.05, 4.974), (5.736, -11.58, 6.213), (5.387, -11.58, 5.864), (5.016, -11.58, 5.537), (4.625, -11.58, 5.234), (4.217, -11.58, 4.956), (3.791, -11.58, 4.704), (3.351, -11.58, 4.48), (6.942, -11.06, 6.556), (6.612, -11.06, 6.13), (7.49, -10.5, 6.158), (8.009, -9.899, 5.781), (8.496, -9.258, 5.427), (9.34, -8.581, 5.673), (9.777, -7.869, 5.396), (10.17, -7.127, 5.143), (10.53, -6.356, 4.916), (10.85, -5.56, 4.715), (10.39, -5.56, 4.048), (9.9, -5.56, 3.41), (9.366, -5.56, 2.805), (8.795, -5.56, 2.234), (8.19, -5.56, 1.7), (7.552, -5.56, 1.205), (6.885, -5.56, 0.7516), (6.19, -5.56, 0.3407), (5.471, -5.56, -0.02573), (4.73, -5.56, -0.3463), (3.97, -5.56, -0.6197), (3.195, -5.56, -0.8449), (2.408, -5.56, -1.021), (1.61, -5.56, -1.147), (0.8068, -5.56, -1.223), (0.0, -5.56, -1.249), (-0.8068, -5.56, -1.223), (-1.61, -5.56, -1.147), (-2.408, -5.56, -1.021), (-3.195, -5.56, -0.8449), (-3.97, -5.56, -0.6197), (-4.73, -5.56, -0.3463), (-5.471, -5.56, -0.02573), (-6.19, -5.56, 0.3407), (-6.885, -5.56, 0.7516), (-7.552, -5.56, 1.205), (-8.19, -5.56, 1.7), (-8.795, -5.56, 2.234), (-9.366, -5.56, 2.805), (-9.9, -5.56, 3.41), (-9.611, -6.356, 3.649), (-8.441, -7.869, 3.674), (-8.784, -7.127, 3.351), (-9.093, -6.356, 3.061), (-7.189, -9.258, 3.945), (-7.573, -8.581, 3.536), (-7.926, -7.869, 3.159), (-6.31, -9.899, 3.972), (-6.694, -9.258, 3.508), (-5.819, -9.899, 3.591), (-4.961, -10.5, 3.783), (-5.304, -9.899, 3.242), (-4.46, -10.5, 3.487), (-3.942, -10.5, 3.223), (-3.159, -11.06, 3.622), (-3.408, -10.5, 2.992), (-2.652, -11.06, 3.439), (-2.134, -11.06, 3.289), (-1.608, -11.06, 3.171), (-1.075, -11.06, 3.087), (-0.5388, -11.06, 3.036), (0.0, -11.06, 3.019), (0.4941, -11.58, 3.746), (0.5388, -11.06, 3.036), (0.9863, -11.58, 3.793), (1.475, -11.58, 3.87), (1.957, -11.58, 3.978), (2.432, -11.58, 4.116), (2.897, -11.58, 4.283), (6.255, -11.06, 5.726), (5.874, -11.06, 5.345), (5.47, -11.06, 4.988), (5.044, -11.06, 4.658), (4.598, -11.06, 4.355), (4.134, -11.06, 4.081), (3.653, -11.06, 3.836), (7.134, -10.5, 5.699), (7.628, -9.899, 5.29), (8.092, -9.258, 4.906), (8.949, -8.581, 5.098), (9.368, -7.869, 4.794), (9.749, -7.127, 4.517), (10.09, -6.356, 4.268), (9.611, -6.356, 3.649), (9.093, -6.356, 3.061), (8.539, -6.356, 2.507), (7.951, -6.356, 1.989), (7.332, -6.356, 1.508), (6.684, -6.356, 1.068), (6.009, -6.356, 0.6689), (5.311, -6.356, 0.3131), (4.592, -6.356, 0.001883), (3.855, -6.356, -0.2636), (3.102, -6.356, -0.4822), (2.337, -6.356, -0.6531), (1.563, -6.356, -0.7757), (0.7833, -6.356, -0.8495), (0.0, -6.356, -0.8741), (-0.7833, -6.356, -0.8495), (-1.563, -6.356, -0.7757), (-2.337, -6.356, -0.6531), (-3.102, -6.356, -0.4822), (-3.855, -6.356, -0.2636), (-4.592, -6.356, 0.001883), (-5.311, -6.356, 0.3131), (-6.009, -6.356, 0.6689), (-6.684, -6.356, 1.068), (-7.332, -6.356, 1.508), (-7.951, -6.356, 1.989), (-8.539, -6.356, 2.507), (-8.249, -7.127, 2.816), (-7.051, -8.581, 3.076), (-7.381, -7.869, 2.678), (-7.681, -7.127, 2.315), (-6.173, -9.258, 3.104), (-6.502, -8.581, 2.651), (-5.627, -9.258, 2.733), (-4.769, -9.899, 2.925), (-5.059, -9.258, 2.397), (-4.215, -9.899, 2.643), (-3.644, -9.899, 2.396), (-2.861, -10.5, 2.795), (-3.059, -9.899, 2.185), (-2.302, -10.5, 2.632), (-1.735, -10.5, 2.506), (-1.16, -10.5, 2.415), (-0.5813, -10.5, 2.36), (0.0, -10.5, 2.342), (0.5813, -10.5, 2.36), (1.075, -11.06, 3.087), (1.16, -10.5, 2.415), (1.608, -11.06, 3.171), (2.134, -11.06, 3.289), (2.652, -11.06, 3.439), (3.159, -11.06, 3.622), (6.749, -10.5, 5.262), (6.338, -10.5, 4.851), (5.902, -10.5, 4.466), (5.442, -10.5, 4.11), (4.961, -10.5, 3.783), (4.46, -10.5, 3.487), (3.942, -10.5, 3.223), (7.216, -9.899, 4.823), (7.655, -9.258, 4.411), (8.524, -8.581, 4.549), (8.922, -7.869, 4.219), (9.285, -7.127, 3.919), (8.784, -7.127, 3.351), (8.249, -7.127, 2.816), (7.681, -7.127, 2.315), (7.083, -7.127, 1.851), (6.457, -7.127, 1.426), (5.805, -7.127, 1.04), (5.131, -7.127, 0.6965), (4.436, -7.127, 0.3958), (3.724, -7.127, 0.1394), (2.997, -7.127, -0.0718), (2.258, -7.127, -0.2369), (1.51, -7.127, -0.3554), (0.7566, -7.127, -0.4266), (0.0, -7.127, -0.4504), (-0.7566, -7.127, -0.4266), (-1.51, -7.127, -0.3554), (-2.258, -7.127, -0.2369), (-2.997, -7.127, -0.0718), (-3.724, -7.127, 0.1394), (-4.436, -7.127, 0.3958), (-5.131, -7.127, 0.6965), (-5.805, -7.127, 1.04), (-6.457, -7.127, 1.426), (-7.083, -7.127, 1.851), (-6.806, -7.869, 2.232), (-5.927, -8.581, 2.26), (-6.204, -7.869, 1.823), (-5.329, -8.581, 1.906), (-4.471, -9.258, 2.098), (-4.71, -8.581, 1.591), (-3.866, -9.258, 1.836), (-3.245, -9.258, 1.612), (-2.462, -9.899, 2.012), (-2.612, -9.258, 1.428), (-1.855, -9.899, 1.876), (-1.241, -9.899, 1.779), (-0.6216, -9.899, 1.72), (0.0, -9.899, 1.701), (0.6216, -9.899, 1.72), (1.241, -9.899, 1.779), (1.735, -10.5, 2.506), (1.855, -9.899, 1.876), (2.302, -10.5, 2.632), (2.861, -10.5, 2.795), (3.408, -10.5, 2.992), (6.777, -9.899, 4.384), (6.31, -9.899, 3.972), (5.819, -9.899, 3.591), (5.304, -9.899, 3.242), (4.769, -9.899, 2.925), (4.215, -9.899, 2.643), (7.189, -9.258, 3.945), (8.064, -8.581, 4.027), (7.573, -8.581, 3.536), (8.441, -7.869, 3.674), (7.926, -7.869, 3.159), (7.381, -7.869, 2.678), (6.806, -7.869, 2.232), (6.204, -7.869, 1.823), (5.578, -7.869, 1.453), (4.93, -7.869, 1.123), (4.263, -7.869, 0.834), (3.578, -7.869, 0.5876), (2.88, -7.869, 0.3847), (2.17, -7.869, 0.226), (1.451, -7.869, 0.1122), (0.7271, -7.869, 0.04372), (0.0, -7.869, 0.02087), (-0.7271, -7.869, 0.04372), (-1.451, -7.869, 0.1122), (-2.17, -7.869, 0.226), (-2.88, -7.869, 0.3847), (-3.578, -7.869, 0.5876), (-4.263, -7.869, 0.834), (-4.93, -7.869, 1.123), (-5.578, -7.869, 1.453), (-4.072, -8.581, 1.315), (-3.418, -8.581, 1.079), (-2.751, -8.581, 0.8854), (-1.968, -9.258, 1.284), (-2.073, -8.581, 0.7338), (-1.316, -9.258, 1.181), (-0.6594, -9.258, 1.119), (0.0, -9.258, 1.098), (0.6594, -9.258, 1.119), (1.316, -9.258, 1.181), (1.968, -9.258, 1.284), (2.462, -9.899, 2.012), (2.612, -9.258, 1.428), (3.059, -9.899, 2.185), (3.644, -9.899, 2.396), (6.694, -9.258, 3.508), (6.173, -9.258, 3.104), (5.627, -9.258, 2.733), (5.059, -9.258, 2.397), (4.471, -9.258, 2.098), (7.051, -8.581, 3.076), (6.502, -8.581, 2.651), (5.927, -8.581, 2.26), (5.329, -8.581, 1.906), (4.71, -8.581, 1.591), (4.072, -8.581, 1.315), (3.418, -8.581, 1.079), (2.751, -8.581, 0.8854), (2.073, -8.581, 0.7338), (1.386, -8.581, 0.6251), (0.6946, -8.581, 0.5597), (0.0, -8.581, 0.5378), (-0.6946, -8.581, 0.5597), (-1.386, -8.581, 0.6251), (3.245, -9.258, 1.612), (3.866, -9.258, 1.836)], [], [(0, 1, 2), (2, 1, 3), (1, 0, 4), (5, 1, 4), (6, 7, 8), (9, 2, 10), (0, 2, 11), (0, 11, 12), (0, 12, 4), (12, 13, 4), (14, 4, 15), (13, 16, 15), (13, 15, 4), (17, 4, 18), (18, 19, 20), (14, 18, 4), (4, 17, 10), (17, 7, 10), (21, 2, 22), (23, 10, 24), (7, 6, 24), (7, 24, 10), (25, 23, 26), (27, 28, 29), (9, 10, 30), (28, 27, 31), (23, 25, 30), (23, 30, 10), (32, 2, 9), (33, 34, 35), (33, 2, 32), (22, 2, 27), (31, 2, 33), (34, 33, 32), (27, 2, 31), (11, 2, 36), (37, 11, 36), (38, 21, 39), (40, 21, 38), (2, 21, 40), (2, 40, 36), (11, 37, 41), (15, 16, 42), (19, 18, 14), (43, 10, 44), (45, 3, 46), (2, 3, 47), (2, 47, 48), (2, 48, 49), (2, 49, 50), (2, 50, 51), (2, 51, 52), (2, 52, 53), (2, 53, 54), (2, 54, 55), (2, 55, 56), (2, 56, 57), (2, 57, 58), (2, 58, 59), (2, 59, 60), (2, 60, 61), (2, 61, 62), (2, 62, 10), (62, 44, 10), (63, 10, 43), (64, 10, 63), (65, 10, 64), (66, 10, 65), (67, 10, 66), (68, 10, 67), (69, 10, 68), (70, 10, 69), (10, 71, 72), (72, 73, 10), (73, 74, 10), (74, 75, 10), (75, 76, 10), (76, 77, 10), (77, 78, 10), (78, 79, 10), (79, 80, 10), (80, 81, 10), (81, 82, 10), (82, 83, 10), (83, 84, 10), (84, 85, 10), (85, 86, 10), (86, 87, 10), (87, 88, 10), (88, 89, 10), (10, 89, 90), (47, 3, 45), (71, 10, 70), (91, 1, 5), (90, 89, 5), (89, 92, 5), (92, 93, 5), (93, 94, 5), (94, 95, 5), (95, 96, 5), (96, 97, 5), (97, 98, 5), (98, 99, 5), (99, 100, 5), (100, 101, 5), (101, 102, 5), (102, 103, 5), (103, 104, 5), (104, 105, 5), (105, 106, 5), (106, 107, 5), (107, 108, 5), (108, 109, 5), (109, 110, 5), (110, 111, 5), (111, 112, 5), (112, 113, 5), (113, 114, 5), (114, 115, 5), (115, 116, 5), (116, 117, 5), (118, 119, 5), (119, 120, 5), (121, 122, 1), (120, 123, 5), (123, 124, 5), (124, 125, 5), (125, 126, 5), (126, 127, 5), (128, 129, 1), (127, 130, 5), (130, 131, 5), (131, 132, 5), (133, 134, 1), (132, 135, 5), (135, 136, 5), (136, 137, 5), (138, 139, 1), (137, 140, 5), (140, 141, 5), (141, 142, 5), (142, 143, 5), (143, 144, 5), (144, 145, 5), (145, 146, 5), (146, 147, 5), (147, 148, 5), (148, 149, 5), (150, 151, 1), (149, 152, 5), (152, 153, 5), (153, 154, 5), (154, 155, 5), (156, 157, 1), (155, 91, 5), (158, 1, 91), (159, 1, 158), (160, 161, 1), (156, 1, 162), (163, 164, 1), (163, 1, 157), (165, 1, 164), (160, 1, 165), (166, 167, 1), (168, 1, 161), (169, 1, 168), (150, 1, 169), (170, 171, 1), (172, 1, 151), (173, 1, 172), (170, 1, 173), (171, 174, 1), (175, 176, 1), (177, 1, 174), (175, 1, 177), (178, 179, 1), (180, 1, 176), (181, 1, 180), (178, 1, 181), (182, 183, 1), (184, 1, 179), (185, 1, 184), (186, 1, 185), (187, 1, 186), (182, 1, 187), (166, 1, 183), (188, 189, 1), (190, 1, 167), (191, 1, 190), (192, 1, 191), (193, 1, 192), (194, 1, 193), (195, 1, 194), (196, 1, 195), (188, 1, 196), (197, 198, 1), (199, 1, 189), (200, 1, 199), (138, 1, 200), (197, 1, 139), (201, 128, 1), (202, 1, 198), (203, 1, 202), (204, 1, 203), (133, 1, 204), (205, 1, 134), (201, 1, 205), (206, 207, 1), (208, 209, 1), (208, 1, 129), (210, 206, 1), (210, 1, 209), (211, 212, 3), (213, 1, 207), (121, 1, 213), (214, 1, 122), (215, 1, 214), (216, 1, 215), (217, 1, 216), (218, 1, 217), (219, 1, 218), (220, 1, 219), (221, 1, 220), (222, 1, 221), (223, 1, 222), (224, 1, 223), (225, 1, 224), (226, 1, 225), (227, 1, 226), (228, 1, 227), (229, 1, 228), (230, 1, 229), (231, 1, 230), (232, 1, 231), (233, 1, 232), (234, 1, 233), (235, 1, 234), (236, 1, 235), (237, 1, 236), (238, 1, 237), (239, 1, 238), (240, 1, 239), (241, 1, 240), (242, 1, 241), (243, 1, 242), (244, 1, 243), (245, 1, 244), (246, 1, 245), (247, 1, 246), (248, 1, 247), (249, 1, 248), (250, 1, 249), (251, 1, 250), (252, 1, 251), (253, 1, 252), (254, 1, 253), (255, 1, 254), (212, 256, 3), (211, 1, 255), (256, 257, 258), (3, 1, 211), (256, 258, 3), (117, 118, 5), (159, 162, 1), (258, 46, 3), (5, 4, 10), (90, 5, 10), (11, 259, 260), (12, 11, 260), (259, 11, 41), (261, 259, 262), (262, 259, 41), (263, 259, 261), (37, 264, 262), (41, 37, 262), (36, 265, 37), (264, 265, 266), (37, 265, 264), (264, 266, 267), (40, 268, 265), (36, 40, 265), (268, 40, 38), (269, 268, 270), (270, 268, 38), (271, 268, 269), (39, 272, 270), (38, 39, 270), (21, 273, 39), (272, 273, 274), (39, 273, 272), (272, 274, 275), (22, 276, 273), (21, 22, 273), (27, 277, 276), (22, 27, 276), (278, 279, 280), (280, 279, 277), (280, 277, 27), (280, 27, 29), (28, 281, 280), (29, 28, 280), (282, 283, 281), (31, 282, 281), (28, 31, 281), (31, 284, 282), (33, 285, 284), (31, 33, 284), (286, 287, 288), (288, 287, 285), (288, 285, 33), (288, 33, 35), (34, 289, 288), (35, 34, 288), (290, 291, 289), (32, 290, 289), (34, 32, 289), (32, 292, 290), (9, 293, 292), (32, 9, 292), (293, 9, 294), (294, 9, 30), (295, 296, 297), (297, 296, 294), (297, 294, 30), (297, 30, 25), (297, 25, 298), (298, 25, 26), (299, 300, 298), (23, 299, 298), (26, 23, 298), (23, 301, 299), (301, 23, 302), (302, 23, 24), (303, 304, 305), (305, 304, 302), (305, 302, 24), (305, 24, 6), (305, 6, 306), (306, 6, 8), (307, 308, 306), (7, 307, 306), (8, 7, 306), (7, 309, 307), (309, 7, 310), (310, 7, 17), (310, 17, 311), (311, 17, 18), (311, 18, 20), (312, 311, 313), (313, 311, 20), (314, 311, 312), (313, 20, 315), (315, 20, 19), (14, 316, 19), (315, 316, 317), (19, 316, 315), (315, 317, 318), (316, 14, 319), (319, 14, 15), (319, 15, 42), (320, 319, 321), (321, 319, 42), (322, 319, 320), (321, 42, 323), (323, 42, 16), (13, 324, 16), (323, 324, 325), (16, 324, 323), (323, 325, 326), (324, 13, 260), (260, 13, 12), (89, 88, 92), (92, 88, 327), (88, 87, 327), (327, 87, 328), (87, 86, 328), (328, 86, 329), (86, 85, 329), (329, 85, 330), (85, 84, 330), (330, 84, 331), (84, 83, 331), (331, 83, 332), (83, 82, 332), (332, 82, 333), (82, 81, 333), (333, 81, 334), (81, 80, 334), (334, 80, 335), (80, 79, 335), (335, 79, 336), (79, 78, 336), (336, 78, 337), (337, 78, 77), (338, 337, 77), (338, 77, 76), (339, 338, 76), (339, 76, 75), (340, 339, 75), (340, 75, 74), (341, 340, 74), (341, 74, 73), (342, 341, 73), (342, 73, 72), (343, 342, 72), (343, 72, 71), (344, 343, 71), (344, 71, 70), (345, 344, 70), (345, 70, 69), (346, 345, 69), (346, 69, 68), (347, 346, 68), (347, 68, 67), (348, 347, 67), (348, 67, 66), (349, 348, 66), (349, 66, 65), (350, 349, 65), (350, 65, 64), (351, 350, 64), (351, 64, 63), (352, 351, 63), (352, 63, 43), (353, 352, 43), (353, 43, 44), (354, 353, 44), (354, 44, 62), (355, 354, 62), (355, 62, 61), (356, 355, 61), (356, 61, 60), (357, 356, 60), (357, 60, 59), (358, 357, 59), (358, 59, 58), (359, 358, 58), (359, 58, 57), (360, 359, 57), (360, 57, 56), (361, 360, 56), (361, 56, 55), (362, 361, 55), (362, 55, 54), (363, 362, 54), (363, 54, 53), (364, 363, 53), (364, 53, 52), (365, 364, 52), (365, 52, 51), (366, 365, 51), (366, 51, 50), (367, 366, 50), (367, 50, 49), (368, 367, 49), (368, 49, 48), (369, 368, 48), (369, 48, 47), (370, 369, 47), (370, 47, 45), (371, 370, 45), (258, 371, 45), (46, 258, 45), (370, 372, 369), (369, 373, 368), (368, 374, 367), (367, 375, 366), (366, 376, 365), (365, 377, 364), (364, 378, 363), (363, 379, 362), (362, 380, 361), (361, 381, 360), (360, 382, 359), (359, 383, 358), (358, 384, 357), (357, 385, 356), (356, 386, 355), (355, 387, 354), (354, 388, 353), (353, 389, 352), (352, 390, 351), (351, 391, 350), (350, 392, 349), (349, 393, 348), (348, 394, 347), (347, 395, 346), (346, 396, 345), (345, 397, 344), (344, 398, 343), (343, 399, 342), (342, 400, 341), (341, 401, 340), (340, 402, 339), (339, 403, 338), (338, 404, 337), (337, 405, 336), (336, 406, 335), (335, 407, 334), (334, 408, 333), (333, 409, 332), (332, 410, 331), (331, 411, 330), (330, 412, 329), (329, 413, 328), (328, 414, 327), (92, 415, 93), (327, 415, 92), (414, 415, 327), (413, 414, 328), (412, 413, 329), (411, 412, 330), (410, 411, 331), (409, 410, 332), (408, 409, 333), (407, 408, 334), (406, 407, 335), (405, 406, 336), (404, 405, 337), (403, 404, 338), (402, 403, 339), (401, 402, 340), (400, 401, 341), (399, 400, 342), (398, 399, 343), (397, 398, 344), (396, 397, 345), (395, 396, 346), (394, 395, 347), (393, 394, 348), (392, 393, 349), (391, 392, 350), (390, 391, 351), (389, 390, 352), (388, 389, 353), (387, 388, 354), (386, 387, 355), (385, 386, 356), (384, 385, 357), (383, 384, 358), (382, 383, 359), (381, 382, 360), (380, 381, 361), (379, 380, 362), (378, 379, 363), (377, 378, 364), (376, 377, 365), (375, 376, 366), (374, 375, 367), (373, 374, 368), (372, 373, 369), (416, 372, 370), (416, 370, 371), (416, 371, 257), (371, 258, 257), (256, 417, 416), (257, 256, 416), (212, 417, 256), (211, 418, 417), (212, 211, 417), (255, 418, 211), (254, 419, 418), (255, 254, 418), (253, 419, 254), (253, 252, 420), (419, 253, 420), (251, 420, 252), (251, 250, 421), (420, 251, 421), (249, 421, 250), (249, 248, 422), (421, 249, 422), (247, 422, 248), (247, 246, 423), (422, 247, 423), (245, 423, 246), (245, 244, 424), (423, 245, 424), (243, 424, 244), (243, 242, 425), (424, 243, 425), (241, 425, 242), (241, 240, 426), (425, 241, 426), (239, 426, 240), (239, 238, 427), (426, 239, 427), (237, 427, 238), (237, 236, 427), (236, 235, 428), (427, 236, 428), (235, 234, 429), (428, 235, 429), (233, 429, 234), (233, 232, 430), (429, 233, 430), (231, 430, 232), (230, 431, 231), (231, 431, 430), (229, 431, 230), (228, 432, 229), (229, 432, 431), (227, 432, 228), (227, 226, 432), (225, 433, 226), (226, 433, 432), (224, 434, 225), (225, 434, 433), (223, 434, 224), (222, 435, 223), (223, 435, 434), (221, 435, 222), (221, 220, 435), (219, 436, 220), (220, 436, 435), (218, 437, 219), (219, 437, 436), (217, 437, 218), (216, 438, 217), (217, 438, 437), (215, 438, 216), (215, 214, 438), (122, 439, 214), (214, 439, 438), (121, 440, 122), (122, 440, 439), (213, 440, 121), (213, 207, 440), (206, 441, 207), (207, 441, 440), (206, 210, 441), (209, 442, 210), (210, 442, 441), (208, 443, 209), (209, 443, 442), (129, 443, 208), (129, 128, 443), (201, 444, 128), (128, 444, 443), (201, 205, 444), (134, 445, 205), (205, 445, 444), (134, 133, 445), (204, 446, 133), (133, 446, 445), (203, 447, 204), (204, 447, 446), (202, 447, 203), (202, 198, 447), (197, 448, 198), (198, 448, 447), (139, 449, 197), (197, 449, 448), (139, 138, 449), (200, 450, 138), (138, 450, 449), (200, 199, 450), (189, 451, 199), (199, 451, 450), (189, 188, 451), (196, 452, 188), (188, 452, 451), (196, 195, 452), (194, 453, 195), (195, 453, 452), (194, 193, 453), (192, 454, 193), (193, 454, 453), (191, 455, 192), (192, 455, 454), (190, 455, 191), (190, 167, 455), (166, 456, 167), (167, 456, 455), (166, 183, 456), (182, 457, 183), (183, 457, 456), (182, 187, 457), (186, 458, 187), (187, 458, 457), (186, 185, 458), (184, 459, 185), (185, 459, 458), (184, 179, 459), (178, 460, 179), (179, 460, 459), (181, 460, 178), (180, 461, 181), (181, 461, 460), (176, 461, 180), (462, 461, 175), (175, 461, 176), (177, 462, 175), (463, 462, 174), (174, 462, 177), (171, 463, 174), (464, 463, 170), (170, 463, 171), (173, 464, 170), (465, 464, 172), (172, 464, 173), (151, 465, 172), (466, 465, 150), (150, 465, 151), (169, 466, 150), (467, 466, 168), (168, 466, 169), (161, 467, 168), (160, 467, 161), (165, 468, 160), (160, 468, 467), (469, 468, 164), (164, 468, 165), (163, 469, 164), (470, 469, 157), (157, 469, 163), (156, 470, 157), (471, 470, 162), (162, 470, 156), (159, 471, 162), (472, 471, 158), (158, 471, 159), (91, 472, 158), (473, 472, 155), (155, 472, 91), (154, 473, 155), (474, 473, 153), (153, 473, 154), (152, 474, 153), (149, 475, 152), (152, 475, 474), (476, 475, 148), (148, 475, 149), (147, 476, 148), (477, 476, 146), (146, 476, 147), (145, 477, 146), (144, 477, 145), (143, 478, 144), (144, 478, 477), (479, 478, 142), (142, 478, 143), (141, 479, 142), (140, 479, 141), (137, 480, 140), (140, 480, 479), (136, 480, 137), (136, 135, 480), (132, 481, 135), (135, 481, 480), (131, 482, 132), (132, 482, 481), (130, 482, 131), (130, 127, 482), (126, 483, 127), (127, 483, 482), (125, 484, 126), (126, 484, 483), (124, 484, 125), (124, 123, 484), (120, 485, 123), (123, 485, 484), (120, 119, 485), (118, 486, 119), (119, 486, 485), (118, 117, 486), (116, 487, 117), (117, 487, 486), (115, 488, 116), (116, 488, 487), (114, 488, 115), (114, 113, 488), (112, 489, 113), (113, 489, 488), (112, 111, 489), (110, 490, 111), (111, 490, 489), (110, 109, 490), (108, 491, 109), (109, 491, 490), (108, 107, 491), (106, 492, 107), (107, 492, 491), (106, 105, 492), (104, 493, 105), (105, 493, 492), (104, 103, 493), (102, 494, 103), (103, 494, 493), (102, 101, 494), (100, 495, 101), (101, 495, 494), (100, 99, 495), (98, 496, 99), (99, 496, 495), (98, 97, 496), (96, 497, 97), (97, 497, 496), (96, 95, 497), (94, 498, 95), (95, 498, 497), (93, 415, 94), (94, 415, 498), (260, 259, 324), (324, 259, 263), (324, 263, 266), (266, 265, 268), (266, 268, 324), (324, 268, 271), (324, 271, 274), (274, 273, 276), (274, 276, 277), (274, 277, 279), (274, 325, 324), (499, 322, 500), (282, 284, 285), (292, 293, 290), (293, 294, 296), (316, 319, 317), (301, 302, 304), (325, 282, 501), (325, 502, 503), (325, 504, 505), (309, 310, 311), (309, 311, 314), (322, 309, 317), (309, 314, 317), (325, 505, 502), (322, 304, 307), (322, 307, 309), (499, 304, 322), (279, 282, 325), (279, 325, 274), (506, 285, 507), (507, 285, 508), (508, 285, 509), (509, 285, 510), (511, 287, 512), (513, 293, 514), (322, 317, 319), (515, 304, 499), (516, 301, 517), (518, 304, 515), (519, 304, 518), (520, 304, 519), (521, 304, 520), (522, 304, 521), (301, 304, 522), (301, 522, 517), (523, 301, 516), (524, 301, 523), (525, 301, 524), (526, 301, 525), (299, 301, 526), (325, 501, 504), (293, 296, 527), (293, 527, 514), (528, 290, 529), (293, 513, 290), (513, 529, 290), (512, 290, 528), (287, 290, 512), (285, 287, 511), (282, 285, 506), (282, 506, 530), (282, 530, 531), (282, 531, 532), (282, 532, 533), (282, 533, 534), (282, 534, 535), (282, 535, 536), (282, 536, 537), (282, 537, 538), (282, 538, 539), (282, 539, 501), (527, 296, 540), (299, 540, 296), (325, 503, 541), (325, 541, 542), (325, 542, 543), (510, 285, 511), (325, 543, 544), (325, 544, 545), (325, 545, 546), (325, 546, 547), (548, 299, 526), (540, 299, 548), (325, 547, 500), (325, 500, 322), (267, 266, 263), (261, 267, 263), (267, 261, 264), (264, 261, 262), (275, 274, 271), (269, 275, 271), (275, 269, 272), (272, 269, 270), (281, 283, 280), (280, 283, 278), (283, 282, 279), (278, 283, 279), (289, 291, 288), (288, 291, 286), (291, 290, 287), (286, 291, 287), (297, 298, 295), (295, 298, 300), (296, 295, 299), (299, 295, 300), (305, 306, 303), (303, 306, 308), (304, 303, 307), (307, 303, 308), (314, 312, 317), (317, 312, 318), (312, 313, 318), (318, 313, 315), (322, 320, 325), (325, 320, 326), (320, 321, 326), (326, 321, 323), (415, 414, 498), (498, 414, 549), (414, 413, 549), (549, 413, 550), (413, 412, 550), (550, 412, 551), (412, 411, 551), (551, 411, 552), (411, 410, 552), (552, 410, 553), (410, 409, 553), (553, 409, 554), (409, 408, 554), (554, 408, 555), (408, 407, 555), (555, 407, 556), (407, 406, 556), (556, 406, 557), (406, 405, 557), (557, 405, 558), (558, 405, 404), (559, 558, 404), (559, 404, 403), (560, 559, 403), (560, 403, 402), (561, 560, 402), (561, 402, 401), (562, 561, 401), (562, 401, 400), (563, 562, 400), (563, 400, 399), (564, 563, 399), (564, 399, 398), (565, 564, 398), (565, 398, 397), (566, 565, 397), (566, 397, 396), (567, 566, 396), (567, 396, 395), (568, 567, 395), (568, 395, 394), (569, 568, 394), (569, 394, 393), (570, 569, 393), (570, 393, 392), (571, 570, 392), (571, 392, 391), (572, 571, 391), (572, 391, 390), (573, 572, 390), (573, 390, 389), (574, 573, 389), (574, 389, 388), (575, 574, 388), (575, 388, 387), (576, 575, 387), (576, 387, 386), (577, 576, 386), (577, 386, 385), (578, 577, 385), (578, 385, 384), (579, 578, 384), (579, 384, 383), (580, 579, 383), (580, 383, 382), (581, 580, 382), (581, 382, 381), (582, 581, 381), (582, 381, 380), (583, 582, 380), (583, 380, 379), (584, 583, 379), (584, 379, 378), (585, 584, 378), (585, 378, 377), (586, 585, 377), (586, 377, 376), (587, 586, 376), (587, 376, 375), (588, 587, 375), (588, 375, 374), (589, 588, 374), (589, 374, 373), (590, 589, 373), (590, 373, 372), (591, 590, 372), (591, 372, 416), (417, 591, 416), (418, 591, 417), (592, 591, 418), (419, 592, 418), (593, 592, 419), (420, 593, 419), (594, 593, 420), (421, 594, 420), (421, 595, 594), (422, 595, 421), (422, 596, 595), (423, 596, 422), (423, 597, 596), (424, 597, 423), (424, 598, 597), (425, 598, 424), (425, 599, 598), (426, 599, 425), (426, 600, 599), (427, 600, 426), (427, 428, 600), (428, 601, 602), (429, 601, 428), (428, 602, 600), (429, 603, 601), (430, 603, 429), (430, 604, 603), (431, 604, 430), (431, 605, 604), (432, 605, 431), (432, 433, 605), (433, 606, 607), (434, 606, 433), (433, 607, 605), (434, 608, 606), (435, 608, 434), (435, 436, 608), (436, 609, 610), (437, 609, 436), (436, 610, 608), (437, 611, 609), (438, 611, 437), (438, 439, 611), (439, 612, 613), (440, 612, 439), (439, 613, 611), (440, 441, 612), (441, 442, 614), (441, 614, 612), (442, 615, 616), (443, 615, 442), (442, 616, 614), (443, 444, 615), (444, 445, 617), (444, 617, 615), (445, 446, 618), (445, 618, 617), (619, 620, 446), (446, 620, 618), (448, 619, 447), (447, 619, 446), (448, 449, 621), (448, 621, 619), (449, 450, 622), (449, 622, 621), (450, 451, 623), (450, 623, 622), (451, 452, 624), (451, 624, 623), (452, 453, 625), (452, 625, 624), (453, 454, 626), (453, 626, 625), (454, 627, 628), (455, 627, 454), (454, 628, 626), (455, 456, 627), (456, 457, 629), (456, 629, 627), (457, 458, 630), (457, 630, 629), (459, 631, 458), (458, 631, 630), (460, 632, 459), (459, 632, 631), (461, 633, 460), (460, 633, 632), (462, 634, 461), (634, 633, 461), (463, 635, 462), (635, 634, 462), (464, 636, 463), (636, 635, 463), (465, 637, 464), (637, 636, 464), (466, 638, 465), (638, 637, 465), (467, 639, 466), (639, 638, 466), (468, 639, 467), (469, 640, 468), (468, 641, 639), (640, 641, 468), (470, 642, 469), (642, 640, 469), (471, 643, 470), (643, 642, 470), (472, 644, 471), (644, 643, 471), (473, 645, 472), (645, 644, 472), (646, 645, 474), (474, 645, 473), (475, 646, 474), (476, 647, 475), (475, 648, 646), (647, 648, 475), (477, 649, 476), (649, 647, 476), (478, 649, 477), (479, 650, 478), (478, 651, 649), (650, 651, 478), (480, 650, 479), (480, 481, 650), (481, 652, 650), (481, 653, 652), (482, 653, 481), (482, 483, 653), (483, 654, 653), (483, 655, 654), (484, 655, 483), (484, 485, 655), (485, 656, 655), (485, 486, 656), (486, 657, 656), (486, 487, 657), (487, 658, 657), (487, 659, 658), (488, 659, 487), (488, 489, 659), (489, 660, 659), (489, 490, 660), (490, 661, 660), (490, 491, 661), (491, 662, 661), (491, 492, 662), (492, 663, 662), (492, 493, 663), (493, 664, 663), (493, 494, 664), (494, 665, 664), (494, 495, 665), (495, 666, 665), (495, 496, 666), (496, 667, 666), (496, 497, 667), (497, 668, 667), (497, 498, 668), (498, 549, 668), (669, 501, 670), (670, 501, 539), (669, 671, 501), (501, 671, 504), (670, 539, 672), (672, 539, 538), (672, 538, 673), (673, 538, 537), (673, 537, 674), (674, 537, 536), (674, 536, 675), (675, 536, 535), (675, 535, 676), (676, 535, 534), (676, 534, 677), (677, 534, 533), (677, 533, 678), (678, 533, 532), (678, 532, 679), (679, 532, 531), (679, 531, 680), (680, 531, 530), (680, 530, 681), (681, 530, 506), (681, 506, 682), (682, 506, 507), (682, 507, 683), (683, 507, 508), (683, 508, 684), (684, 508, 509), (684, 509, 685), (685, 509, 510), (685, 510, 686), (686, 510, 511), (686, 511, 687), (687, 511, 512), (687, 512, 688), (688, 512, 528), (688, 528, 689), (689, 528, 529), (690, 689, 529), (513, 690, 529), (691, 690, 513), (514, 691, 513), (692, 691, 514), (527, 692, 514), (693, 692, 527), (540, 693, 527), (694, 693, 540), (548, 694, 540), (695, 694, 548), (526, 695, 548), (525, 696, 695), (526, 525, 695), (524, 697, 696), (525, 524, 696), (523, 698, 697), (524, 523, 697), (516, 699, 698), (523, 516, 698), (517, 700, 699), (516, 517, 699), (522, 701, 700), (517, 522, 700), (521, 702, 701), (522, 521, 701), (520, 703, 702), (521, 520, 702), (519, 704, 703), (520, 519, 703), (518, 705, 704), (519, 518, 704), (515, 706, 705), (518, 515, 705), (499, 707, 706), (515, 499, 706), (500, 708, 707), (499, 500, 707), (547, 709, 708), (500, 547, 708), (546, 710, 709), (547, 546, 709), (545, 711, 710), (546, 545, 710), (544, 712, 711), (545, 544, 711), (543, 713, 712), (544, 543, 712), (542, 714, 713), (543, 542, 713), (715, 714, 541), (541, 714, 542), (716, 715, 503), (503, 715, 541), (717, 716, 502), (502, 716, 503), (718, 717, 505), (505, 717, 502), (671, 718, 504), (504, 718, 505), (668, 549, 719), (549, 550, 719), (719, 550, 720), (550, 551, 720), (720, 551, 721), (551, 552, 721), (721, 552, 722), (552, 553, 722), (722, 553, 723), (553, 554, 723), (723, 554, 724), (554, 555, 724), (724, 555, 725), (555, 556, 725), (725, 556, 726), (556, 557, 726), (557, 558, 726), (726, 558, 727), (727, 558, 728), (558, 559, 728), (728, 559, 729), (559, 560, 729), (729, 560, 730), (560, 561, 730), (730, 561, 731), (561, 562, 731), (731, 562, 732), (562, 563, 732), (732, 563, 733), (563, 564, 733), (733, 564, 734), (564, 565, 734), (734, 565, 735), (565, 566, 735), (735, 566, 736), (566, 567, 736), (736, 567, 737), (567, 568, 737), (737, 568, 738), (568, 569, 738), (738, 569, 739), (569, 570, 739), (739, 570, 740), (740, 570, 571), (740, 571, 741), (741, 571, 572), (741, 572, 742), (742, 572, 573), (742, 573, 743), (743, 573, 574), (743, 574, 744), (744, 574, 575), (744, 575, 745), (745, 575, 576), (745, 576, 746), (746, 576, 577), (746, 577, 747), (747, 577, 578), (747, 578, 748), (748, 578, 579), (748, 579, 749), (749, 579, 580), (749, 580, 750), (750, 580, 581), (750, 581, 751), (751, 581, 582), (752, 751, 582), (583, 752, 582), (752, 583, 753), (753, 583, 584), (753, 584, 754), (754, 584, 585), (754, 585, 755), (755, 585, 586), (755, 586, 756), (756, 586, 587), (756, 587, 757), (757, 587, 588), (757, 588, 758), (758, 588, 589), (758, 589, 759), (759, 589, 590), (759, 590, 592), (592, 590, 591), (593, 759, 592), (760, 759, 593), (594, 760, 593), (761, 760, 594), (595, 761, 594), (762, 761, 595), (596, 762, 595), (596, 763, 762), (597, 763, 596), (597, 764, 763), (598, 764, 597), (598, 765, 764), (599, 765, 598), (599, 766, 765), (600, 766, 599), (600, 602, 766), (602, 767, 768), (601, 767, 602), (602, 768, 766), (601, 769, 767), (603, 769, 601), (603, 770, 769), (604, 770, 603), (604, 771, 770), (605, 771, 604), (605, 607, 771), (607, 772, 773), (606, 772, 607), (607, 773, 771), (606, 774, 772), (608, 774, 606), (608, 610, 774), (610, 775, 776), (609, 775, 610), (610, 776, 774), (609, 777, 775), (611, 777, 609), (611, 613, 777), (613, 778, 779), (612, 778, 613), (613, 779, 777), (612, 614, 778), (614, 616, 780), (614, 780, 778), (616, 781, 782), (615, 781, 616), (616, 782, 780), (615, 617, 781), (617, 618, 783), (617, 783, 781), (620, 784, 618), (618, 784, 783), (620, 785, 786), (619, 785, 620), (620, 786, 784), (619, 621, 785), (621, 622, 787), (621, 787, 785), (622, 623, 788), (622, 788, 787), (623, 624, 789), (623, 789, 788), (624, 625, 790), (624, 790, 789), (625, 626, 791), (625, 791, 790), (626, 628, 792), (626, 792, 791), (793, 794, 628), (627, 793, 628), (628, 794, 792), (627, 629, 793), (630, 795, 629), (629, 795, 793), (631, 796, 630), (630, 796, 795), (632, 797, 631), (631, 797, 796), (633, 798, 632), (632, 798, 797), (634, 799, 633), (799, 798, 633), (635, 800, 634), (800, 799, 634), (636, 801, 635), (801, 800, 635), (637, 802, 636), (802, 801, 636), (638, 803, 637), (803, 802, 637), (639, 804, 638), (804, 803, 638), (641, 804, 639), (642, 805, 640), (640, 806, 641), (805, 806, 640), (641, 807, 804), (806, 807, 641), (643, 808, 642), (808, 805, 642), (644, 809, 643), (809, 808, 643), (645, 810, 644), (810, 809, 644), (811, 810, 646), (646, 810, 645), (648, 811, 646), (649, 812, 647), (647, 813, 648), (812, 813, 647), (648, 814, 811), (813, 814, 648), (651, 812, 649), (650, 652, 651), (651, 815, 812), (652, 815, 651), (652, 816, 815), (653, 816, 652), (653, 654, 816), (654, 817, 816), (654, 818, 817), (655, 818, 654), (655, 656, 818), (656, 819, 818), (656, 657, 819), (657, 820, 819), (657, 658, 820), (658, 821, 820), (658, 822, 821), (659, 822, 658), (659, 660, 822), (660, 823, 822), (660, 661, 823), (661, 824, 823), (661, 662, 824), (662, 825, 824), (662, 663, 825), (663, 826, 825), (663, 664, 826), (664, 827, 826), (664, 665, 827), (665, 828, 827), (665, 666, 828), (666, 829, 828), (666, 667, 829), (667, 830, 829), (667, 668, 830), (668, 719, 830), (669, 670, 671), (671, 670, 672), (831, 672, 673), (832, 673, 674), (833, 674, 675), (834, 675, 676), (835, 676, 677), (836, 677, 678), (837, 678, 679), (838, 679, 680), (839, 680, 681), (840, 681, 682), (841, 682, 683), (842, 683, 684), (843, 684, 685), (844, 685, 686), (845, 686, 687), (846, 687, 688), (847, 688, 689), (848, 689, 690), (849, 690, 691), (850, 691, 692), (851, 692, 693), (852, 693, 694), (853, 694, 695), (854, 695, 696), (855, 696, 697), (856, 697, 698), (857, 698, 699), (858, 699, 700), (859, 700, 701), (860, 701, 702), (861, 702, 703), (862, 703, 704), (863, 704, 705), (864, 705, 706), (865, 706, 707), (866, 707, 708), (867, 708, 709), (868, 709, 710), (869, 710, 711), (870, 711, 712), (871, 712, 713), (872, 713, 714), (873, 714, 715), (874, 715, 716), (671, 716, 717), (671, 717, 718), (875, 671, 876), (877, 671, 875), (874, 671, 877), (873, 715, 874), (671, 874, 716), (878, 714, 873), (872, 714, 878), (852, 694, 853), (879, 693, 852), (853, 695, 854), (854, 696, 855), (855, 697, 856), (856, 698, 857), (857, 699, 858), (858, 700, 859), (859, 701, 860), (860, 702, 861), (861, 703, 862), (862, 704, 863), (863, 705, 864), (864, 706, 865), (865, 707, 866), (866, 708, 867), (867, 709, 868), (868, 710, 869), (869, 711, 870), (870, 712, 871), (871, 713, 872), (880, 673, 832), (831, 673, 880), (671, 672, 831), (876, 671, 831), (832, 674, 833), (833, 675, 834), (834, 676, 835), (835, 677, 836), (836, 678, 837), (837, 679, 838), (838, 680, 839), (839, 681, 840), (840, 682, 841), (841, 683, 842), (842, 684, 843), (843, 685, 844), (844, 686, 845), (845, 687, 846), (846, 688, 847), (847, 689, 848), (848, 690, 849), (849, 691, 850), (850, 692, 851), (851, 693, 879), (830, 719, 881), (719, 720, 881), (881, 720, 882), (720, 721, 882), (882, 721, 883), (721, 722, 883), (883, 722, 884), (722, 723, 884), (884, 723, 885), (723, 724, 885), (885, 724, 886), (724, 725, 886), (886, 725, 887), (725, 726, 887), (726, 727, 887), (887, 727, 888), (888, 727, 889), (727, 728, 889), (889, 728, 890), (728, 729, 890), (890, 729, 891), (729, 730, 891), (891, 730, 892), (730, 731, 892), (892, 731, 893), (731, 732, 893), (893, 732, 894), (732, 733, 894), (894, 733, 895), (733, 734, 895), (895, 734, 896), (734, 735, 896), (896, 735, 897), (735, 736, 897), (897, 736, 898), (736, 737, 898), (898, 737, 899), (737, 738, 899), (899, 738, 900), (738, 739, 900), (900, 739, 901), (901, 739, 740), (901, 740, 902), (902, 740, 741), (902, 741, 903), (903, 741, 742), (903, 742, 904), (904, 742, 743), (904, 743, 905), (905, 743, 744), (905, 744, 906), (906, 744, 745), (906, 745, 907), (907, 745, 746), (907, 746, 908), (908, 746, 747), (908, 747, 909), (909, 747, 748), (909, 748, 910), (910, 748, 749), (910, 749, 911), (911, 749, 750), (911, 750, 912), (912, 750, 751), (913, 912, 751), (752, 913, 751), (913, 752, 914), (914, 752, 753), (914, 753, 915), (915, 753, 754), (915, 754, 916), (916, 754, 755), (916, 755, 917), (917, 755, 756), (917, 756, 918), (918, 756, 757), (918, 757, 919), (919, 757, 758), (919, 758, 760), (760, 758, 759), (761, 919, 760), (920, 919, 761), (762, 920, 761), (921, 920, 762), (763, 921, 762), (922, 921, 763), (764, 922, 763), (764, 923, 922), (765, 923, 764), (765, 924, 923), (766, 924, 765), (766, 768, 924), (768, 925, 926), (767, 925, 768), (768, 926, 924), (767, 927, 925), (769, 927, 767), (769, 928, 927), (770, 928, 769), (770, 929, 928), (771, 929, 770), (771, 773, 929), (773, 930, 931), (772, 930, 773), (773, 931, 929), (772, 932, 930), (774, 932, 772), (774, 776, 932), (776, 933, 934), (775, 933, 776), (776, 934, 932), (775, 935, 933), (777, 935, 775), (777, 779, 935), (779, 936, 937), (778, 936, 779), (779, 937, 935), (778, 780, 936), (780, 782, 938), (780, 938, 936), (782, 939, 940), (781, 939, 782), (782, 940, 938), (781, 783, 939), (784, 941, 783), (783, 941, 939), (784, 786, 942), (784, 942, 941), (786, 943, 944), (785, 943, 786), (786, 944, 942), (785, 787, 943), (787, 788, 945), (787, 945, 943), (788, 789, 946), (788, 946, 945), (789, 790, 947), (789, 947, 946), (790, 791, 948), (790, 948, 947), (792, 949, 791), (791, 949, 948), (794, 950, 792), (792, 950, 949), (795, 951, 793), (793, 951, 794), (951, 952, 794), (794, 952, 950), (796, 953, 795), (795, 953, 951), (797, 954, 796), (796, 954, 953), (798, 955, 797), (797, 955, 954), (799, 956, 798), (956, 955, 798), (800, 957, 799), (957, 956, 799), (801, 958, 800), (958, 957, 800), (802, 959, 801), (959, 958, 801), (803, 960, 802), (960, 959, 802), (804, 961, 803), (961, 960, 803), (807, 961, 804), (808, 962, 805), (805, 963, 806), (962, 963, 805), (806, 964, 807), (963, 964, 806), (807, 965, 961), (964, 965, 807), (809, 966, 808), (966, 962, 808), (810, 967, 809), (967, 966, 809), (968, 967, 811), (811, 967, 810), (814, 968, 811), (812, 969, 813), (815, 969, 812), (813, 970, 814), (969, 970, 813), (814, 971, 968), (970, 971, 814), (815, 972, 969), (816, 972, 815), (816, 817, 972), (817, 973, 972), (817, 974, 973), (818, 974, 817), (818, 819, 974), (819, 975, 974), (819, 820, 975), (820, 976, 975), (820, 821, 976), (821, 977, 976), (821, 978, 977), (822, 978, 821), (822, 823, 978), (823, 979, 978), (823, 824, 979), (824, 980, 979), (824, 825, 980), (825, 981, 980), (825, 826, 981), (826, 982, 981), (826, 827, 982), (827, 983, 982), (827, 828, 983), (828, 984, 983), (828, 829, 984), (829, 985, 984), (829, 830, 985), (830, 881, 985), (986, 987, 876), (876, 987, 875), (986, 876, 988), (988, 876, 831), (988, 831, 989), (989, 831, 880), (989, 880, 990), (990, 880, 832), (990, 832, 991), (991, 832, 833), (991, 833, 992), (992, 833, 834), (992, 834, 993), (993, 834, 835), (993, 835, 994), (994, 835, 836), (994, 836, 995), (995, 836, 837), (995, 837, 996), (996, 837, 838), (996, 838, 997), (997, 838, 839), (997, 839, 998), (998, 839, 840), (998, 840, 999), (999, 840, 841), (999, 841, 1000), (1000, 841, 842), (1000, 842, 1001), (1001, 842, 843), (1001, 843, 1002), (1002, 843, 844), (1002, 844, 1003), (1003, 844, 845), (1003, 845, 1004), (1004, 845, 846), (1004, 846, 1005), (1005, 846, 847), (1005, 847, 1006), (1006, 847, 848), (1007, 1006, 848), (849, 1007, 848), (1008, 1007, 849), (850, 1008, 849), (1009, 1008, 850), (851, 1009, 850), (1010, 1009, 851), (879, 1010, 851), (1011, 1010, 879), (852, 1011, 879), (1012, 1011, 852), (853, 1012, 852), (854, 1013, 1012), (853, 854, 1012), (855, 1014, 1013), (854, 855, 1013), (856, 1015, 1014), (855, 856, 1014), (857, 1016, 1015), (856, 857, 1015), (858, 1017, 1016), (857, 858, 1016), (859, 1018, 1017), (858, 859, 1017), (860, 1019, 1018), (859, 860, 1018), (861, 1020, 1019), (860, 861, 1019), (862, 1021, 1020), (861, 862, 1020), (863, 1022, 1021), (862, 863, 1021), (864, 1023, 1022), (863, 864, 1022), (865, 1024, 1023), (864, 865, 1023), (866, 1025, 1024), (865, 866, 1024), (867, 1026, 1025), (866, 867, 1025), (868, 1027, 1026), (867, 868, 1026), (869, 1028, 1027), (868, 869, 1027), (870, 1029, 1028), (869, 870, 1028), (871, 1030, 1029), (870, 871, 1029), (872, 1031, 1030), (871, 872, 1030), (1032, 1031, 878), (878, 1031, 872), (1033, 1032, 873), (873, 1032, 878), (1034, 1033, 874), (874, 1033, 873), (1035, 1034, 877), (877, 1034, 874), (987, 1035, 875), (875, 1035, 877), (985, 881, 1036), (881, 882, 1036), (1036, 882, 1037), (882, 883, 1037), (1037, 883, 1038), (883, 884, 1038), (1038, 884, 1039), (884, 885, 1039), (1039, 885, 1040), (885, 886, 1040), (1040, 886, 1041), (886, 887, 1041), (887, 888, 1041), (1041, 888, 1042), (1042, 888, 1043), (888, 889, 1043), (1043, 889, 1044), (889, 890, 1044), (1044, 890, 1045), (890, 891, 1045), (1045, 891, 1046), (891, 892, 1046), (1046, 892, 1047), (892, 893, 1047), (1047, 893, 1048), (893, 894, 1048), (1048, 894, 1049), (894, 895, 1049), (1049, 895, 1050), (895, 896, 1050), (1050, 896, 1051), (896, 897, 1051), (1051, 897, 1052), (897, 898, 1052), (1052, 898, 1053), (898, 899, 1053), (1053, 899, 1054), (899, 900, 1054), (1054, 900, 1055), (1055, 900, 901), (1055, 901, 1056), (1056, 901, 902), (1056, 902, 1057), (1057, 902, 903), (1057, 903, 1058), (1058, 903, 904), (1058, 904, 1059), (1059, 904, 905), (1059, 905, 1060), (1060, 905, 906), (1060, 906, 1061), (1061, 906, 907), (1061, 907, 1062), (1062, 907, 908), (1062, 908, 1063), (1063, 908, 909), (1063, 909, 1064), (1064, 909, 910), (1064, 910, 1065), (1065, 910, 911), (1065, 911, 1066), (1066, 911, 912), (1067, 1066, 912), (913, 1067, 912), (1067, 913, 1068), (1068, 913, 914), (1068, 914, 1069), (1069, 914, 915), (1069, 915, 1070), (1070, 915, 916), (1070, 916, 1071), (1071, 916, 917), (1071, 917, 1072), (1072, 917, 918), (1072, 918, 920), (920, 918, 919), (921, 1072, 920), (1073, 1072, 921), (922, 1073, 921), (1074, 1073, 922), (923, 1074, 922), (1075, 1074, 923), (924, 1075, 923), (924, 926, 1075), (1076, 1077, 926), (925, 1076, 926), (926, 1077, 1075), (925, 1078, 1076), (927, 1078, 925), (927, 1079, 1078), (928, 1079, 927), (928, 1080, 1079), (929, 1080, 928), (929, 931, 1080), (931, 1081, 1082), (930, 1081, 931), (931, 1082, 1080), (930, 1083, 1081), (932, 1083, 930), (932, 934, 1083), (934, 1084, 1085), (933, 1084, 934), (934, 1085, 1083), (933, 1086, 1084), (935, 1086, 933), (935, 937, 1086), (937, 1087, 1088), (936, 1087, 937), (937, 1088, 1086), (936, 938, 1087), (938, 940, 1089), (938, 1089, 1087), (1090, 1091, 940), (940, 1091, 1089), (941, 1090, 939), (939, 1090, 940), (941, 942, 1092), (941, 1092, 1090), (942, 944, 1093), (942, 1093, 1092), (944, 1094, 1095), (943, 1094, 944), (944, 1095, 1093), (943, 945, 1094), (945, 946, 1096), (945, 1096, 1094), (946, 947, 1097), (946, 1097, 1096), (948, 1098, 947), (947, 1098, 1097), (949, 1099, 948), (948, 1099, 1098), (950, 1100, 949), (949, 1100, 1099), (952, 1101, 950), (950, 1101, 1100), (953, 1102, 951), (951, 1102, 952), (1102, 1103, 952), (952, 1103, 1101), (954, 1104, 953), (953, 1104, 1102), (955, 1105, 954), (954, 1105, 1104), (956, 1106, 955), (1106, 1105, 955), (957, 1107, 956), (1107, 1106, 956), (958, 1108, 957), (1108, 1107, 957), (959, 1109, 958), (1109, 1108, 958), (960, 1110, 959), (1110, 1109, 959), (961, 1111, 960), (1111, 1110, 960), (965, 1111, 961), (966, 1112, 962), (962, 1113, 963), (1112, 1113, 962), (963, 1114, 964), (1113, 1114, 963), (964, 1115, 965), (1114, 1115, 964), (965, 1116, 1111), (1115, 1116, 965), (967, 1117, 966), (1117, 1112, 966), (1118, 1117, 968), (968, 1117, 967), (971, 1118, 968), (969, 1119, 970), (972, 1119, 969), (970, 1120, 971), (1119, 1120, 970), (971, 1121, 1118), (1120, 1121, 971), (972, 973, 1119), (973, 1122, 1119), (973, 1123, 1122), (974, 1123, 973), (974, 975, 1123), (975, 1124, 1123), (975, 976, 1124), (976, 1125, 1124), (976, 977, 1125), (977, 1126, 1125), (977, 1127, 1126), (978, 1127, 977), (978, 979, 1127), (979, 1128, 1127), (979, 980, 1128), (980, 1129, 1128), (980, 981, 1129), (981, 1130, 1129), (981, 982, 1130), (982, 1131, 1130), (982, 983, 1131), (983, 1132, 1131), (983, 984, 1132), (984, 1133, 1132), (984, 985, 1133), (985, 1036, 1133), (986, 988, 987), (987, 988, 989), (987, 989, 990), (987, 990, 991), (987, 991, 992), (987, 992, 993), (987, 993, 994), (987, 994, 995), (1134, 995, 996), (1135, 996, 997), (1136, 997, 998), (1137, 998, 999), (1138, 999, 1000), (1139, 1000, 1001), (1140, 1001, 1002), (1141, 1002, 1003), (1142, 1003, 1004), (1143, 1004, 1005), (1144, 1005, 1006), (1145, 1006, 1007), (1146, 1007, 1008), (1147, 1008, 1009), (1148, 1009, 1010), (1149, 1010, 1011), (1150, 1011, 1012), (1151, 1012, 1013), (1152, 1013, 1014), (1153, 1014, 1015), (1154, 1015, 1016), (1155, 1016, 1017), (1156, 1017, 1018), (1157, 1018, 1019), (1158, 1019, 1020), (1159, 1020, 1021), (1160, 1021, 1022), (1161, 1022, 1023), (1162, 1023, 1024), (1163, 1024, 1025), (1164, 1025, 1026), (1165, 1026, 1027), (987, 1027, 1028), (987, 1028, 1029), (987, 1029, 1030), (987, 1030, 1031), (987, 1031, 1032), (987, 1032, 1033), (987, 1033, 1034), (987, 1034, 1035), (1166, 987, 1167), (1155, 1017, 1156), (1168, 987, 1166), (1169, 987, 1168), (1170, 987, 1169), (1171, 987, 1170), (1164, 1026, 1172), (987, 1171, 1027), (1172, 1026, 1165), (1171, 1165, 1027), (1173, 1025, 1164), (1163, 1025, 1173), (1174, 1023, 1162), (1161, 1023, 1174), (1162, 1024, 1163), (1175, 1019, 1158), (1157, 1019, 1175), (1158, 1020, 1159), (1159, 1021, 1160), (1160, 1022, 1161), (1176, 1011, 1150), (1148, 1010, 1149), (1149, 1011, 1176), (1150, 1012, 1151), (1151, 1013, 1152), (1152, 1014, 1153), (1153, 1015, 1154), (1154, 1016, 1155), (1177, 1002, 1141), (1140, 1002, 1177), (1141, 1003, 1142), (1142, 1004, 1143), (1143, 1005, 1144), (1178, 998, 1137), (1135, 997, 1136), (1179, 996, 1135), (1134, 996, 1179), (1180, 995, 1134), (1181, 987, 1182), (987, 995, 1180), (987, 1180, 1182), (1183, 987, 1181), (1144, 1006, 1145), (1167, 987, 1183), (1136, 998, 1178), (1137, 999, 1138), (1138, 1000, 1139), (1139, 1001, 1140), (1145, 1007, 1146), (1146, 1008, 1147), (1147, 1009, 1148), (1156, 1018, 1157), (1133, 1036, 1184), (1036, 1037, 1184), (1184, 1037, 1185), (1037, 1038, 1185), (1185, 1038, 1186), (1038, 1039, 1186), (1186, 1039, 1187), (1039, 1040, 1187), (1187, 1040, 1188), (1040, 1041, 1188), (1041, 1042, 1188), (1188, 1042, 1189), (1189, 1042, 1190), (1042, 1043, 1190), (1190, 1043, 1191), (1043, 1044, 1191), (1191, 1044, 1192), (1044, 1045, 1192), (1192, 1045, 1193), (1045, 1046, 1193), (1193, 1046, 1194), (1046, 1047, 1194), (1194, 1047, 1195), (1047, 1048, 1195), (1195, 1048, 1196), (1048, 1049, 1196), (1196, 1049, 1197), (1049, 1050, 1197), (1197, 1050, 1198), (1050, 1051, 1198), (1198, 1051, 1199), (1051, 1052, 1199), (1199, 1052, 1200), (1052, 1053, 1200), (1200, 1053, 1201), (1053, 1054, 1201), (1201, 1054, 1202), (1202, 1054, 1055), (1202, 1055, 1203), (1203, 1055, 1056), (1203, 1056, 1204), (1204, 1056, 1057), (1204, 1057, 1205), (1205, 1057, 1058), (1205, 1058, 1206), (1206, 1058, 1059), (1206, 1059, 1207), (1207, 1059, 1060), (1207, 1060, 1208), (1208, 1060, 1061), (1208, 1061, 1209), (1209, 1061, 1062), (1209, 1062, 1210), (1210, 1062, 1063), (1210, 1063, 1211), (1211, 1063, 1064), (1211, 1064, 1212), (1212, 1064, 1065), (1212, 1065, 1213), (1213, 1065, 1066), (1214, 1213, 1066), (1067, 1214, 1066), (1214, 1067, 1215), (1215, 1067, 1068), (1215, 1068, 1216), (1216, 1068, 1069), (1216, 1069, 1217), (1217, 1069, 1070), (1217, 1070, 1218), (1218, 1070, 1071), (1218, 1071, 1073), (1073, 1071, 1072), (1074, 1218, 1073), (1219, 1218, 1074), (1075, 1219, 1074), (1077, 1219, 1075), (1220, 1221, 1076), (1078, 1220, 1076), (1076, 1221, 1077), (1221, 1222, 1077), (1077, 1222, 1219), (1223, 1220, 1078), (1079, 1223, 1078), (1079, 1224, 1223), (1080, 1224, 1079), (1080, 1082, 1224), (1082, 1225, 1226), (1081, 1225, 1082), (1082, 1226, 1224), (1081, 1227, 1225), (1083, 1227, 1081), (1083, 1085, 1227), (1085, 1228, 1229), (1084, 1228, 1085), (1085, 1229, 1227), (1084, 1230, 1228), (1086, 1230, 1084), (1086, 1088, 1230), (1088, 1231, 1232), (1087, 1231, 1088), (1088, 1232, 1230), (1087, 1089, 1231), (1091, 1233, 1089), (1089, 1233, 1231), (1091, 1234, 1235), (1090, 1234, 1091), (1091, 1235, 1233), (1090, 1092, 1234), (1092, 1093, 1236), (1092, 1236, 1234), (1093, 1095, 1237), (1093, 1237, 1236), (1238, 1239, 1095), (1094, 1238, 1095), (1095, 1239, 1237), (1094, 1096, 1238), (1097, 1240, 1096), (1096, 1240, 1238), (1098, 1241, 1097), (1097, 1241, 1240), (1099, 1242, 1098), (1098, 1242, 1241), (1100, 1243, 1099), (1099, 1243, 1242), (1101, 1244, 1100), (1100, 1244, 1243), (1103, 1245, 1101), (1101, 1245, 1244), (1104, 1246, 1102), (1102, 1246, 1103), (1246, 1247, 1103), (1103, 1247, 1245), (1105, 1248, 1104), (1104, 1248, 1246), (1106, 1249, 1105), (1249, 1248, 1105), (1107, 1250, 1106), (1250, 1249, 1106), (1108, 1251, 1107), (1251, 1250, 1107), (1109, 1252, 1108), (1252, 1251, 1108), (1110, 1253, 1109), (1253, 1252, 1109), (1111, 1254, 1110), (1254, 1253, 1110), (1116, 1254, 1111), (1117, 1255, 1112), (1112, 1256, 1113), (1255, 1256, 1112), (1113, 1257, 1114), (1256, 1257, 1113), (1114, 1258, 1115), (1257, 1258, 1114), (1115, 1259, 1116), (1258, 1259, 1115), (1116, 1260, 1254), (1259, 1260, 1116), (1261, 1255, 1118), (1118, 1255, 1117), (1121, 1261, 1118), (1119, 1122, 1120), (1120, 1262, 1121), (1122, 1262, 1120), (1121, 1263, 1261), (1262, 1263, 1121), (1122, 1264, 1262), (1123, 1264, 1122), (1123, 1124, 1264), (1124, 1265, 1264), (1124, 1125, 1265), (1125, 1266, 1265), (1125, 1126, 1266), (1126, 1267, 1266), (1126, 1268, 1267), (1127, 1268, 1126), (1127, 1128, 1268), (1128, 1269, 1268), (1128, 1129, 1269), (1129, 1270, 1269), (1129, 1130, 1270), (1130, 1271, 1270), (1130, 1131, 1271), (1131, 1272, 1271), (1131, 1132, 1272), (1132, 1273, 1272), (1132, 1133, 1273), (1133, 1184, 1273), (1183, 1274, 1275), (1167, 1183, 1275), (1275, 1276, 1166), (1167, 1275, 1166), (1181, 1277, 1274), (1183, 1181, 1274), (1182, 1278, 1277), (1181, 1182, 1277), (1180, 1279, 1278), (1182, 1180, 1278), (1134, 1280, 1279), (1180, 1134, 1279), (1179, 1281, 1280), (1134, 1179, 1280), (1135, 1282, 1281), (1179, 1135, 1281), (1136, 1283, 1282), (1135, 1136, 1282), (1178, 1284, 1283), (1136, 1178, 1283), (1137, 1285, 1284), (1178, 1137, 1284), (1138, 1286, 1285), (1137, 1138, 1285), (1139, 1287, 1286), (1138, 1139, 1286), (1140, 1288, 1287), (1139, 1140, 1287), (1177, 1289, 1288), (1140, 1177, 1288), (1141, 1290, 1289), (1177, 1141, 1289), (1142, 1291, 1290), (1141, 1142, 1290), (1143, 1292, 1291), (1142, 1143, 1291), (1144, 1293, 1292), (1143, 1144, 1292), (1145, 1294, 1293), (1144, 1145, 1293), (1295, 1294, 1146), (1146, 1294, 1145), (1296, 1295, 1147), (1147, 1295, 1146), (1297, 1296, 1148), (1148, 1296, 1147), (1298, 1297, 1149), (1149, 1297, 1148), (1299, 1298, 1176), (1176, 1298, 1149), (1300, 1299, 1150), (1150, 1299, 1176), (1300, 1150, 1301), (1301, 1150, 1151), (1301, 1151, 1302), (1302, 1151, 1152), (1302, 1152, 1303), (1303, 1152, 1153), (1303, 1153, 1304), (1304, 1153, 1154), (1304, 1154, 1305), (1305, 1154, 1155), (1305, 1155, 1306), (1306, 1155, 1156), (1306, 1156, 1307), (1307, 1156, 1157), (1307, 1157, 1308), (1308, 1157, 1175), (1308, 1175, 1309), (1309, 1175, 1158), (1309, 1158, 1310), (1310, 1158, 1159), (1310, 1159, 1311), (1311, 1159, 1160), (1311, 1160, 1312), (1312, 1160, 1161), (1312, 1161, 1313), (1313, 1161, 1174), (1313, 1174, 1314), (1314, 1174, 1162), (1314, 1162, 1315), (1315, 1162, 1163), (1315, 1163, 1316), (1316, 1163, 1173), (1316, 1173, 1317), (1317, 1173, 1164), (1317, 1164, 1318), (1318, 1164, 1172), (1318, 1172, 1319), (1319, 1172, 1165), (1320, 1319, 1165), (1171, 1320, 1165), (1321, 1320, 1171), (1170, 1321, 1171), (1322, 1321, 1170), (1169, 1322, 1170), (1323, 1322, 1169), (1168, 1323, 1169), (1276, 1323, 1168), (1166, 1276, 1168), (1273, 1184, 1324), (1184, 1185, 1324), (1324, 1185, 1325), (1185, 1186, 1325), (1325, 1186, 1326), (1186, 1187, 1326), (1326, 1187, 1327), (1187, 1188, 1327), (1188, 1189, 1327), (1327, 1189, 1328), (1328, 1189, 1329), (1189, 1190, 1329), (1329, 1190, 1330), (1190, 1191, 1330), (1330, 1191, 1331), (1191, 1192, 1331), (1331, 1192, 1332), (1192, 1193, 1332), (1332, 1193, 1333), (1193, 1194, 1333), (1333, 1194, 1334), (1194, 1195, 1334), (1334, 1195, 1335), (1195, 1196, 1335), (1335, 1196, 1336), (1196, 1197, 1336), (1336, 1197, 1337), (1197, 1198, 1337), (1337, 1198, 1338), (1198, 1199, 1338), (1338, 1199, 1339), (1199, 1200, 1339), (1339, 1200, 1340), (1200, 1201, 1340), (1340, 1201, 1341), (1341, 1201, 1202), (1341, 1202, 1342), (1342, 1202, 1203), (1342, 1203, 1343), (1343, 1203, 1204), (1343, 1204, 1344), (1344, 1204, 1205), (1344, 1205, 1345), (1345, 1205, 1206), (1345, 1206, 1346), (1346, 1206, 1207), (1346, 1207, 1347), (1347, 1207, 1208), (1347, 1208, 1348), (1348, 1208, 1209), (1348, 1209, 1349), (1349, 1209, 1210), (1349, 1210, 1350), (1350, 1210, 1211), (1350, 1211, 1351), (1351, 1211, 1212), (1351, 1212, 1352), (1352, 1212, 1213), (1353, 1352, 1213), (1214, 1353, 1213), (1353, 1214, 1354), (1354, 1214, 1215), (1354, 1215, 1355), (1355, 1215, 1216), (1355, 1216, 1222), (1222, 1216, 1217), (1222, 1217, 1219), (1219, 1217, 1218), (1356, 1357, 1220), (1223, 1356, 1220), (1220, 1357, 1221), (1357, 1355, 1221), (1221, 1355, 1222), (1358, 1356, 1223), (1224, 1358, 1223), (1226, 1358, 1224), (1359, 1360, 1226), (1225, 1359, 1226), (1226, 1360, 1358), (1361, 1359, 1225), (1227, 1361, 1225), (1227, 1229, 1361), (1362, 1363, 1229), (1228, 1362, 1229), (1229, 1363, 1361), (1228, 1364, 1362), (1230, 1364, 1228), (1230, 1232, 1364), (1365, 1366, 1232), (1232, 1366, 1364), (1233, 1365, 1231), (1231, 1365, 1232), (1233, 1235, 1367), (1233, 1367, 1365), (1368, 1369, 1235), (1234, 1368, 1235), (1235, 1369, 1367), (1234, 1236, 1368), (1237, 1370, 1236), (1236, 1370, 1368), (1239, 1371, 1237), (1237, 1371, 1370), (1240, 1372, 1238), (1238, 1372, 1239), (1372, 1373, 1239), (1239, 1373, 1371), (1241, 1374, 1240), (1240, 1374, 1372), (1242, 1375, 1241), (1241, 1375, 1374), (1243, 1376, 1242), (1242, 1376, 1375), (1244, 1377, 1243), (1243, 1377, 1376), (1245, 1378, 1244), (1244, 1378, 1377), (1247, 1379, 1245), (1245, 1379, 1378), (1248, 1380, 1246), (1246, 1380, 1247), (1380, 1381, 1247), (1247, 1381, 1379), (1249, 1382, 1248), (1382, 1380, 1248), (1250, 1383, 1249), (1383, 1382, 1249), (1251, 1384, 1250), (1384, 1383, 1250), (1252, 1385, 1251), (1385, 1384, 1251), (1253, 1386, 1252), (1386, 1385, 1252), (1254, 1387, 1253), (1387, 1386, 1253), (1260, 1387, 1254), (1388, 1389, 1261), (1261, 1389, 1255), (1255, 1389, 1256), (1256, 1390, 1257), (1389, 1390, 1256), (1257, 1391, 1258), (1390, 1391, 1257), (1258, 1392, 1259), (1391, 1392, 1258), (1259, 1393, 1260), (1392, 1393, 1259), (1260, 1394, 1387), (1393, 1394, 1260), (1263, 1388, 1261), (1262, 1395, 1263), (1264, 1395, 1262), (1263, 1396, 1388), (1395, 1396, 1263), (1264, 1265, 1395), (1265, 1397, 1395), (1265, 1266, 1397), (1266, 1398, 1397), (1266, 1267, 1398), (1267, 1399, 1398), (1267, 1400, 1399), (1268, 1400, 1267), (1268, 1269, 1400), (1269, 1401, 1400), (1269, 1270, 1401), (1270, 1402, 1401), (1270, 1271, 1402), (1271, 1403, 1402), (1271, 1272, 1403), (1272, 1404, 1403), (1272, 1273, 1404), (1273, 1324, 1404), (1275, 1274, 1276), (1276, 1274, 1277), (1276, 1277, 1278), (1276, 1278, 1279), (1276, 1279, 1280), (1276, 1280, 1281), (1276, 1281, 1282), (1276, 1282, 1283), (1276, 1283, 1284), (1276, 1284, 1285), (1276, 1285, 1286), (1276, 1286, 1287), (1276, 1287, 1288), (1276, 1288, 1289), (1276, 1289, 1290), (1276, 1290, 1291), (1276, 1291, 1292), (1276, 1292, 1293), (1276, 1293, 1294), (1276, 1294, 1295), (1276, 1295, 1296), (1276, 1296, 1297), (1276, 1297, 1298), (1276, 1298, 1299), (1276, 1299, 1300), (1276, 1300, 1301), (1276, 1301, 1302), (1276, 1302, 1303), (1276, 1303, 1304), (1276, 1304, 1305), (1276, 1305, 1306), (1276, 1306, 1307), (1276, 1307, 1308), (1276, 1308, 1309), (1276, 1309, 1310), (1276, 1310, 1311), (1276, 1311, 1312), (1276, 1312, 1313), (1276, 1313, 1314), (1276, 1314, 1315), (1276, 1315, 1316), (1276, 1316, 1317), (1276, 1317, 1318), (1276, 1318, 1319), (1276, 1319, 1320), (1276, 1320, 1321), (1276, 1321, 1322), (1276, 1322, 1323), (1404, 1324, 1405), (1324, 1325, 1405), (1405, 1325, 1406), (1325, 1326, 1406), (1406, 1326, 1407), (1326, 1327, 1407), (1327, 1328, 1407), (1407, 1328, 1408), (1408, 1328, 1409), (1328, 1329, 1409), (1409, 1329, 1410), (1329, 1330, 1410), (1410, 1330, 1411), (1330, 1331, 1411), (1411, 1331, 1412), (1331, 1332, 1412), (1412, 1332, 1413), (1332, 1333, 1413), (1413, 1333, 1414), (1333, 1334, 1414), (1414, 1334, 1415), (1334, 1335, 1415), (1415, 1335, 1416), (1335, 1336, 1416), (1416, 1336, 1417), (1336, 1337, 1417), (1417, 1337, 1418), (1337, 1338, 1418), (1418, 1338, 1419), (1338, 1339, 1419), (1419, 1339, 1420), (1339, 1340, 1420), (1420, 1340, 1421), (1421, 1340, 1341), (1421, 1341, 1422), (1422, 1341, 1342), (1422, 1342, 1423), (1423, 1342, 1343), (1423, 1343, 1424), (1424, 1343, 1344), (1424, 1344, 1425), (1425, 1344, 1345), (1425, 1345, 1426), (1426, 1345, 1346), (1426, 1346, 1427), (1427, 1346, 1347), (1427, 1347, 1428), (1428, 1347, 1348), (1428, 1348, 1429), (1429, 1348, 1349), (1429, 1349, 1430), (1430, 1349, 1350), (1430, 1350, 1431), (1431, 1350, 1351), (1431, 1351, 1432), (1432, 1351, 1352), (1433, 1432, 1352), (1353, 1433, 1352), (1433, 1353, 1434), (1434, 1353, 1354), (1434, 1354, 1357), (1357, 1354, 1355), (1435, 1434, 1356), (1358, 1435, 1356), (1356, 1434, 1357), (1360, 1435, 1358), (1436, 1437, 1359), (1361, 1436, 1359), (1359, 1437, 1360), (1437, 1438, 1360), (1360, 1438, 1435), (1363, 1436, 1361), (1439, 1440, 1362), (1362, 1440, 1363), (1366, 1439, 1364), (1364, 1439, 1362), (1440, 1441, 1363), (1363, 1441, 1436), (1442, 1443, 1366), (1365, 1442, 1366), (1366, 1443, 1439), (1367, 1442, 1365), (1369, 1444, 1367), (1367, 1444, 1442), (1370, 1445, 1368), (1368, 1445, 1369), (1445, 1446, 1369), (1369, 1446, 1444), (1371, 1447, 1370), (1370, 1447, 1445), (1373, 1448, 1371), (1371, 1448, 1447), (1374, 1449, 1372), (1372, 1449, 1373), (1449, 1450, 1373), (1373, 1450, 1448), (1375, 1451, 1374), (1374, 1451, 1449), (1376, 1452, 1375), (1375, 1452, 1451), (1377, 1453, 1376), (1376, 1453, 1452), (1378, 1454, 1377), (1377, 1454, 1453), (1379, 1455, 1378), (1378, 1455, 1454), (1381, 1456, 1379), (1379, 1456, 1455), (1382, 1457, 1380), (1457, 1381, 1380), (1457, 1458, 1381), (1458, 1456, 1381), (1383, 1459, 1382), (1459, 1457, 1382), (1384, 1460, 1383), (1460, 1459, 1383), (1385, 1461, 1384), (1461, 1460, 1384), (1386, 1462, 1385), (1462, 1461, 1385), (1387, 1463, 1386), (1463, 1462, 1386), (1394, 1463, 1387), (1464, 1465, 1388), (1388, 1465, 1389), (1389, 1465, 1390), (1396, 1464, 1388), (1390, 1466, 1391), (1465, 1466, 1390), (1391, 1467, 1392), (1466, 1467, 1391), (1392, 1468, 1393), (1467, 1468, 1392), (1393, 1469, 1394), (1468, 1469, 1393), (1394, 1470, 1463), (1469, 1470, 1394), (1395, 1397, 1396), (1396, 1471, 1464), (1397, 1471, 1396), (1397, 1398, 1471), (1398, 1472, 1471), (1398, 1399, 1472), (1399, 1473, 1472), (1399, 1474, 1473), (1400, 1474, 1399), (1400, 1401, 1474), (1401, 1475, 1474), (1401, 1402, 1475), (1402, 1476, 1475), (1402, 1403, 1476), (1403, 1477, 1476), (1403, 1404, 1477), (1404, 1405, 1477), (1477, 1405, 1478), (1405, 1406, 1478), (1478, 1406, 1479), (1406, 1407, 1479), (1407, 1408, 1479), (1479, 1408, 1480), (1480, 1408, 1481), (1408, 1409, 1481), (1481, 1409, 1482), (1409, 1410, 1482), (1482, 1410, 1483), (1410, 1411, 1483), (1483, 1411, 1484), (1411, 1412, 1484), (1484, 1412, 1485), (1412, 1413, 1485), (1485, 1413, 1486), (1413, 1414, 1486), (1486, 1414, 1487), (1414, 1415, 1487), (1487, 1415, 1488), (1415, 1416, 1488), (1488, 1416, 1489), (1416, 1417, 1489), (1489, 1417, 1490), (1417, 1418, 1490), (1490, 1418, 1491), (1418, 1419, 1491), (1491, 1419, 1492), (1419, 1420, 1492), (1492, 1420, 1493), (1493, 1420, 1421), (1493, 1421, 1494), (1494, 1421, 1422), (1494, 1422, 1495), (1495, 1422, 1423), (1495, 1423, 1496), (1496, 1423, 1424), (1496, 1424, 1497), (1497, 1424, 1425), (1497, 1425, 1498), (1498, 1425, 1426), (1498, 1426, 1499), (1499, 1426, 1427), (1499, 1427, 1500), (1500, 1427, 1428), (1500, 1428, 1501), (1501, 1428, 1429), (1501, 1429, 1502), (1502, 1429, 1430), (1502, 1430, 1503), (1503, 1430, 1431), (1503, 1431, 1504), (1504, 1431, 1432), (1438, 1504, 1432), (1433, 1438, 1432), (1438, 1433, 1435), (1435, 1433, 1434), (1436, 1441, 1505), (1437, 1436, 1505), (1437, 1505, 1504), (1438, 1437, 1504), (1506, 1507, 1440), (1439, 1506, 1440), (1440, 1507, 1441), (1443, 1506, 1439), (1507, 1508, 1441), (1441, 1508, 1505), (1444, 1509, 1442), (1442, 1509, 1443), (1509, 1510, 1443), (1443, 1510, 1506), (1446, 1511, 1444), (1444, 1511, 1509), (1447, 1512, 1445), (1445, 1512, 1446), (1512, 1513, 1446), (1446, 1513, 1511), (1448, 1514, 1447), (1447, 1514, 1512), (1450, 1515, 1448), (1448, 1515, 1514), (1451, 1516, 1449), (1449, 1516, 1450), (1516, 1517, 1450), (1450, 1517, 1515), (1452, 1518, 1451), (1451, 1518, 1516), (1453, 1519, 1452), (1452, 1519, 1518), (1454, 1520, 1453), (1453, 1520, 1519), (1455, 1521, 1454), (1454, 1521, 1520), (1456, 1522, 1455), (1455, 1522, 1521), (1458, 1523, 1456), (1523, 1522, 1456), (1459, 1524, 1457), (1524, 1458, 1457), (1524, 1525, 1458), (1525, 1523, 1458), (1460, 1526, 1459), (1526, 1524, 1459), (1461, 1527, 1460), (1527, 1526, 1460), (1462, 1528, 1461), (1528, 1527, 1461), (1463, 1529, 1462), (1529, 1528, 1462), (1470, 1529, 1463), (1530, 1531, 1464), (1464, 1531, 1465), (1465, 1531, 1466), (1471, 1530, 1464), (1466, 1532, 1467), (1531, 1532, 1466), (1467, 1533, 1468), (1532, 1533, 1467), (1468, 1534, 1469), (1533, 1534, 1468), (1469, 1535, 1470), (1534, 1535, 1469), (1470, 1536, 1529), (1535, 1536, 1470), (1471, 1472, 1530), (1472, 1537, 1530), (1472, 1473, 1537), (1473, 1538, 1537), (1473, 1539, 1538), (1474, 1539, 1473), (1474, 1475, 1539), (1475, 1540, 1539), (1475, 1476, 1540), (1476, 1541, 1540), (1476, 1477, 1541), (1477, 1478, 1541), (1541, 1478, 1542), (1478, 1479, 1542), (1479, 1480, 1542), (1542, 1480, 1543), (1543, 1480, 1544), (1480, 1481, 1544), (1544, 1481, 1545), (1481, 1482, 1545), (1545, 1482, 1546), (1482, 1483, 1546), (1546, 1483, 1547), (1483, 1484, 1547), (1547, 1484, 1548), (1484, 1485, 1548), (1548, 1485, 1549), (1485, 1486, 1549), (1549, 1486, 1550), (1486, 1487, 1550), (1550, 1487, 1551), (1487, 1488, 1551), (1551, 1488, 1552), (1488, 1489, 1552), (1552, 1489, 1553), (1489, 1490, 1553), (1553, 1490, 1554), (1490, 1491, 1554), (1554, 1491, 1555), (1491, 1492, 1555), (1555, 1492, 1556), (1556, 1492, 1493), (1556, 1493, 1557), (1557, 1493, 1494), (1557, 1494, 1558), (1558, 1494, 1495), (1558, 1495, 1559), (1559, 1495, 1496), (1559, 1496, 1560), (1560, 1496, 1497), (1560, 1497, 1561), (1561, 1497, 1498), (1561, 1498, 1562), (1562, 1498, 1499), (1562, 1499, 1563), (1563, 1499, 1500), (1563, 1500, 1564), (1564, 1500, 1501), (1564, 1501, 1565), (1565, 1501, 1502), (1565, 1502, 1508), (1508, 1502, 1503), (1508, 1503, 1505), (1505, 1503, 1504), (1510, 1566, 1506), (1506, 1566, 1507), (1566, 1565, 1507), (1507, 1565, 1508), (1511, 1567, 1509), (1509, 1567, 1510), (1567, 1568, 1510), (1510, 1568, 1566), (1513, 1569, 1511), (1511, 1569, 1567), (1514, 1570, 1512), (1512, 1570, 1513), (1570, 1571, 1513), (1513, 1571, 1569), (1515, 1572, 1514), (1514, 1572, 1570), (1517, 1573, 1515), (1515, 1573, 1572), (1518, 1574, 1516), (1516, 1574, 1517), (1574, 1575, 1517), (1517, 1575, 1573), (1519, 1576, 1518), (1518, 1576, 1574), (1520, 1577, 1519), (1519, 1577, 1576), (1521, 1578, 1520), (1520, 1578, 1577), (1522, 1579, 1521), (1521, 1579, 1578), (1523, 1580, 1522), (1580, 1579, 1522), (1525, 1581, 1523), (1581, 1580, 1523), (1526, 1582, 1524), (1582, 1525, 1524), (1582, 1583, 1525), (1583, 1581, 1525), (1527, 1584, 1526), (1584, 1582, 1526), (1528, 1585, 1527), (1585, 1584, 1527), (1529, 1586, 1528), (1586, 1585, 1528), (1536, 1586, 1529), (1537, 1587, 1530), (1530, 1587, 1531), (1531, 1587, 1532), (1532, 1588, 1533), (1587, 1588, 1532), (1533, 1589, 1534), (1588, 1589, 1533), (1534, 1590, 1535), (1589, 1590, 1534), (1535, 1591, 1536), (1590, 1591, 1535), (1536, 1592, 1586), (1591, 1592, 1536), (1538, 1593, 1537), (1537, 1593, 1587), (1594, 1595, 1538), (1538, 1595, 1593), (1539, 1594, 1538), (1539, 1540, 1594), (1540, 1596, 1594), (1540, 1541, 1596), (1541, 1542, 1596), (1542, 1543, 1596), (1596, 1543, 1597), (1597, 1543, 1598), (1543, 1544, 1598), (1598, 1544, 1599), (1544, 1545, 1599), (1599, 1545, 1600), (1545, 1546, 1600), (1600, 1546, 1601), (1546, 1547, 1601), (1601, 1547, 1602), (1547, 1548, 1602), (1602, 1548, 1603), (1548, 1549, 1603), (1603, 1549, 1604), (1549, 1550, 1604), (1604, 1550, 1605), (1550, 1551, 1605), (1605, 1551, 1606), (1551, 1552, 1606), (1606, 1552, 1607), (1552, 1553, 1607), (1607, 1553, 1608), (1553, 1554, 1608), (1608, 1554, 1609), (1554, 1555, 1609), (1609, 1555, 1610), (1610, 1555, 1556), (1610, 1556, 1611), (1611, 1556, 1557), (1611, 1557, 1612), (1612, 1557, 1558), (1612, 1558, 1613), (1613, 1558, 1559), (1613, 1559, 1614), (1614, 1559, 1560), (1614, 1560, 1615), (1615, 1560, 1561), (1615, 1561, 1616), (1616, 1561, 1562), (1616, 1562, 1617), (1617, 1562, 1563), (1617, 1563, 1568), (1568, 1563, 1564), (1568, 1564, 1566), (1566, 1564, 1565), (1569, 1617, 1567), (1567, 1617, 1568), (1571, 1616, 1569), (1569, 1616, 1617), (1572, 1618, 1570), (1570, 1618, 1571), (1618, 1615, 1571), (1571, 1615, 1616), (1573, 1619, 1572), (1572, 1619, 1618), (1575, 1620, 1573), (1573, 1620, 1619), (1576, 1621, 1574), (1574, 1621, 1575), (1621, 1622, 1575), (1575, 1622, 1620), (1577, 1623, 1576), (1576, 1623, 1621), (1578, 1624, 1577), (1577, 1624, 1623), (1579, 1625, 1578), (1578, 1625, 1624), (1580, 1626, 1579), (1626, 1625, 1579), (1581, 1627, 1580), (1627, 1626, 1580), (1583, 1628, 1581), (1628, 1627, 1581), (1584, 1629, 1582), (1629, 1583, 1582), (1629, 1630, 1583), (1630, 1628, 1583), (1585, 1631, 1584), (1631, 1629, 1584), (1586, 1632, 1585), (1632, 1631, 1585), (1592, 1632, 1586), (1587, 1593, 1588), (1588, 1633, 1589), (1593, 1633, 1588), (1589, 1634, 1590), (1633, 1634, 1589), (1590, 1635, 1591), (1634, 1635, 1590), (1591, 1636, 1592), (1635, 1636, 1591), (1592, 1637, 1632), (1636, 1637, 1592), (1593, 1595, 1633), (1596, 1597, 1594), (1594, 1597, 1595), (1595, 1638, 1633), (1595, 1597, 1638), (1597, 1598, 1638), (1638, 1598, 1639), (1598, 1599, 1639), (1639, 1599, 1640), (1599, 1600, 1640), (1640, 1600, 1641), (1600, 1601, 1641), (1641, 1601, 1642), (1601, 1602, 1642), (1642, 1602, 1643), (1602, 1603, 1643), (1643, 1603, 1644), (1603, 1604, 1644), (1644, 1604, 1645), (1604, 1605, 1645), (1645, 1605, 1646), (1605, 1606, 1646), (1646, 1606, 1647), (1606, 1607, 1647), (1647, 1607, 1648), (1607, 1608, 1648), (1648, 1608, 1649), (1608, 1609, 1649), (1649, 1609, 1650), (1650, 1609, 1610), (1650, 1610, 1651), (1651, 1610, 1611), (1651, 1611, 1622), (1622, 1611, 1612), (1622, 1612, 1620), (1620, 1612, 1613), (1620, 1613, 1619), (1619, 1613, 1614), (1619, 1614, 1618), (1618, 1614, 1615), (1623, 1651, 1621), (1621, 1651, 1622), (1624, 1650, 1623), (1623, 1650, 1651), (1625, 1649, 1624), (1624, 1649, 1650), (1626, 1648, 1625), (1648, 1649, 1625), (1627, 1647, 1626), (1647, 1648, 1626), (1628, 1646, 1627), (1646, 1647, 1627), (1630, 1645, 1628), (1645, 1646, 1628), (1631, 1652, 1629), (1652, 1630, 1629), (1652, 1644, 1630), (1644, 1645, 1630), (1632, 1653, 1631), (1653, 1652, 1631), (1637, 1653, 1632), (1633, 1638, 1634), (1634, 1639, 1635), (1638, 1639, 1634), (1635, 1640, 1636), (1639, 1640, 1635), (1636, 1641, 1637), (1640, 1641, 1636), (1637, 1642, 1653), (1641, 1642, 1637), (1642, 1643, 1653), (1653, 1643, 1652), (1643, 1644, 1652)])
me_end.use_remesh_fix_poles = True
me_end.use_remesh_preserve_attributes = False
me_end.use_mirror_vertex_groups = False
me_end.update()

# ---- objects
ob_end = bpy.data.objects.new('End', me_end)

# ---- transforms, parenting, visibility, modifiers, constraints
ob_end.location = (0.0, 0.0, 0.0)
ob_end.lineart.crease_threshold = 0.0

# ---- collection membership
col_collection.objects.link(ob_end)

# ---- scene / render settings (as saved in the file)
scene.frame_start = 1; scene.frame_end = 250; scene.frame_set(1)
scene.render.engine = 'BLENDER_EEVEE_NEXT'
scene.cycles.use_denoising = False
scene.cycles.samples = 128
scene.cycles.sampling_pattern = 'TABULATED_SOBOL'
scene.cycles.use_adaptive_sampling = False
scene.cycles.use_light_tree = False
scene.view_settings.view_transform = 'Filmic'
bpy.context.view_layer.update()

# ---- added for rendering (the .blend has no active camera and no usable light): camera, sun
cam_auto = bpy.data.cameras.new('AutoCamera')
cam_auto.lens = 50.0
cam_auto.sensor_width = 36.0
cam_auto.clip_end = 1000.0
ob_auto_camera = bpy.data.objects.new('AutoCamera', cam_auto)
scene.collection.objects.link(ob_auto_camera)
ob_auto_camera.location = (45.1223, -54.1468, 36.0979)
ob_auto_camera.rotation_euler = (1.09748, -7.21219e-08, 0.694738)
scene.camera = ob_auto_camera
light_auto_sun = bpy.data.lights.new('AutoSun', 'SUN')
light_auto_sun.energy = 3.0
light_auto_sun.angle = 0.0523599
ob_auto_sun = bpy.data.objects.new('AutoSun', light_auto_sun)
scene.collection.objects.link(ob_auto_sun)
ob_auto_sun.rotation_euler = (0.872665, 0.174533, 0.523599)
bpy.context.view_layer.update()
